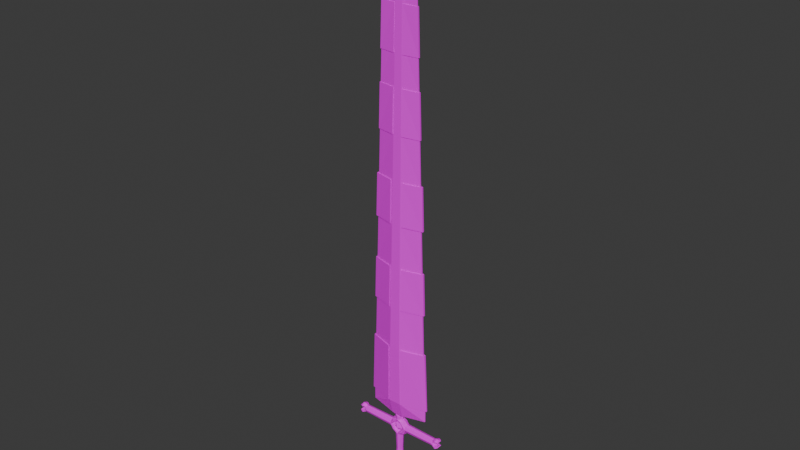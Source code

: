 # Source: GrinoAwakened.blend  (saved by Blender 5.0.119; exported with 4.5.12 LTS)
import bpy
from mathutils import Matrix  # noqa: F401  (used for matrix-valued properties, if any)

bpy.ops.wm.read_factory_settings(use_empty=True)
scene = bpy.context.scene
scene.name = 'Scene'

# ---- collections
col_collection = bpy.data.collections.new('Collection'); scene.collection.children.link(col_collection)
col_sword = bpy.data.collections.new('Sword'); scene.collection.children.link(col_sword)

# ---- images (referenced by path relative to the original .blend; pixels are not part of the script)
import os
ASSET_DIR = os.environ.get("B2B_ASSET_DIR", "")  # directory of the original .blend (textures are referenced by path, not embedded)
HERE = os.path.dirname(os.path.abspath(__file__))  # packed textures are extracted next to this script under _unpacked/

def load_image(name, relpath, width, height, colorspace="sRGB"):
    """Load a texture the original file referenced (path relative to the .blend, or extracted next to this script)."""
    p = next((c for c in (os.path.join(HERE, relpath), os.path.join(ASSET_DIR, relpath)) if relpath and os.path.exists(c)), "")
    if p:
        img = bpy.data.images.load(p, check_existing=True)
        img.name = name
    else:  # same state as the original file: an image datablock whose file is absent (Cycles renders it pink)
        img = bpy.data.images.new(name, width, height)
        img.source = "FILE"
        img.filepath = "//" + (relpath or name)
    img.colorspace_settings.name = colorspace
    return img
img_grinoawakenedtexture = load_image('GrinoAwakenedTexture', 'GrinoAwakenedTexture.png', 1024, 1024, 'sRGB')

# ---- materials (node trees are filled in below, after node groups)
mat_material = bpy.data.materials.new('Material')

# ---- material node trees
mat_material.use_nodes = True; mat_material.node_tree.nodes.clear()
_N = mat_material.node_tree.nodes; _L = mat_material.node_tree.links
n0 = _N.new('ShaderNodeBsdfPrincipled'); n0.name = 'Principled BSDF'; n0.location = (-200, 100)
n1 = _N.new('ShaderNodeOutputMaterial'); n1.name = 'Material Output'; n1.location = (200, 100)
n2 = _N.new('ShaderNodeTexImage'); n2.name = 'Image Texture'; n2.location = (-490, 71)
n2.image = img_grinoawakenedtexture
_L.new(n0.outputs[0], n1.inputs[0])
_L.new(n2.outputs[0], n0.inputs[0])
n1.is_active_output = True

# ---- world
world_world = bpy.data.worlds.new('World'); scene.world = world_world
world_world.use_nodes = True; world_world.node_tree.nodes.clear()
_N = world_world.node_tree.nodes; _L = world_world.node_tree.links
n0 = _N.new('ShaderNodeOutputWorld'); n0.name = 'World Output'; n0.location = (300, 300)
n1 = _N.new('ShaderNodeBackground'); n1.name = 'Background'; n1.location = (10, 300)
n1.inputs[0].default_value = (0.05088, 0.05088, 0.05088, 1.0)
_L.new(n1.outputs[0], n0.inputs[0])
n0.is_active_output = True
world_world.color = (0.05088, 0.05088, 0.05088)
world_world.use_sun_shadow = False
world_world.sun_shadow_jitter_overblur = 0.0

# ---- meshes
me_cylinder_002 = bpy.data.meshes.new('Cylinder.002')
me_cylinder_002.from_pydata([(0.0, 0.0103, 0.1421), (0.0, 0.0103, 0.1521), (0.0, -0.009703, 0.1421), (0.0, -0.009703, 0.1521), (-0.006817, -0.006774, 0.1421), (-0.006817, -0.006774, 0.1521), (-0.009746, 0.0002968, 0.1421), (-0.009746, 0.0002968, 0.1521), (-0.006817, 0.007368, 0.1421), (-0.006817, 0.007368, 0.1521), (0.0, 0.01149, -0.0483), (0.0, 0.0103, 0.1011), (0.0, -0.0109, -0.0483), (0.0, -0.009703, 0.1011), (-0.007661, -0.007618, -0.0483), (-0.006817, -0.006774, 0.1011), (-0.01094, 0.0002968, -0.0483), (-0.009746, 0.0002968, 0.1011), (-0.007661, 0.008212, -0.0483), (-0.006817, 0.007368, 0.1011), (-0.02075, 0.0103, 0.1221), (-0.09731, 0.009165, 0.1221), (-0.02075, 0.007368, 0.1292), (-0.09731, 0.006567, 0.1284), (-0.02075, 0.0002968, 0.1321), (-0.09731, 0.0002955, 0.131), (-0.02075, -0.006774, 0.1292), (-0.09731, -0.005976, 0.1284), (-0.02075, -0.009703, 0.1221), (-0.09731, -0.008574, 0.1221), (-0.02075, -0.006774, 0.115), (-0.09731, -0.005976, 0.1158), (-0.02075, 0.0002968, 0.1121), (-0.09731, 0.0002955, 0.1132), (-0.02075, 0.007368, 0.115), (-0.09731, 0.006567, 0.1158), (-0.01725, 0.0002968, 0.1391), (-0.01578, 0.007368, 0.1376), (-0.01225, 0.0103, 0.1341), (-0.01578, -0.006774, 0.1376), (-0.01225, -0.009703, 0.1341), (-0.01325, 0.0103, 0.1096), (-0.01678, 0.007368, 0.1061), (-0.01825, 0.0002968, 0.1046), (-0.01678, -0.006774, 0.1061), (-0.01325, -0.009703, 0.1096), (-0.0164, -0.008698, 0.122), (-0.01118, -0.009703, 0.1116), (-0.01118, 0.0103, 0.1116), (-0.0164, 0.009292, 0.122), (0.0, -0.008698, 0.1054), (0.0, 0.009292, 0.1054), (0.0, -0.008698, 0.1378), (0.0, 0.009292, 0.1378), (-0.01023, -0.009703, 0.132), (-0.01023, 0.0103, 0.132), (-0.01411, -0.01821, 0.1961), (-0.01411, 0.009984, 0.1581), (-0.01411, -0.009698, 0.1581), (-0.07408, 0.00105, 0.1653), (-0.07408, -0.0007641, 0.1653), (-0.07408, -0.0007641, 0.1961), (-0.07408, 0.00105, 0.1961), (0.0, -0.0109, -0.06374), (-0.0005953, -0.0005529, -0.06935), (-0.01094, 0.0002968, -0.06374), (-0.0005953, 0.001146, -0.06935), (0.0, 0.01149, -0.06374), (0.0, -0.006774, 0.1521), (0.0, -0.01821, 0.1961), (0.0, -0.009698, 0.1581), (0.0, 0.01916, 0.1961), (0.0, 0.007368, 0.1521), (0.0, 0.009984, 0.1581), (0.0, -0.0005529, -0.06935), (0.0, 0.001146, -0.06935), (-0.1001, 0.0002955, 0.131), (-0.1001, 0.006567, 0.1284), (-0.1001, -0.005976, 0.1284), (-0.1001, 0.0002955, 0.1132), (-0.1001, -0.005976, 0.1158), (-0.1001, 0.006567, 0.1158), (-0.1046, 0.0002955, 0.1336), (-0.1046, 0.008415, 0.1302), (-0.1046, -0.007825, 0.1302), (-0.1046, 0.0002955, 0.1106), (-0.1046, -0.007825, 0.114), (-0.1046, 0.008415, 0.114), (-0.1082, 0.0003861, 0.1345), (-0.1082, 0.009837, 0.1306), (-0.1082, -0.009156, 0.1315), (-0.1082, 0.0002955, 0.1092), (-0.1082, -0.009156, 0.1126), (-0.1082, 0.009747, 0.1132), (-0.1117, 0.0002955, 0.1341), (-0.1117, 0.008821, 0.1306), (-0.1117, -0.00823, 0.1306), (-0.1117, 0.0002955, 0.11), (-0.1117, -0.00823, 0.1135), (-0.1117, 0.008821, 0.1135), (-0.1136, 0.0002955, 0.1312), (-0.1155, 0.006736, 0.1285), (-0.1155, -0.006145, 0.1285), (-0.1136, 0.0002955, 0.113), (-0.1155, -0.006145, 0.1156), (-0.1155, 0.006736, 0.1156), (-0.09961, -0.007829, 0.1221), (-0.1017, -0.005976, 0.1175), (-0.09961, 0.00842, 0.1221), (-0.1017, 0.006567, 0.1175), (-0.1017, 0.006567, 0.1267), (-0.1017, -0.005976, 0.1267), (-0.1053, 0.008415, 0.1287), (-0.1053, -0.007825, 0.1287), (-0.1053, -0.007825, 0.1155), (-0.1053, 0.008415, 0.1155), (-0.1079, 0.009747, 0.1286), (-0.1079, -0.009156, 0.1286), (-0.1079, -0.009156, 0.1155), (-0.1079, 0.009747, 0.1155), (-0.1107, 0.008821, 0.1285), (-0.1107, -0.00823, 0.1285), (-0.1107, -0.00823, 0.1156), (-0.1107, 0.008821, 0.1156), (-0.1138, 0.006736, 0.1269), (-0.1138, -0.006145, 0.1269), (-0.1138, -0.006145, 0.1172), (-0.1138, 0.006736, 0.1172), (0.0, 0.008673, -0.005676), (0.0, 0.0103, 0.02584), (0.0, 0.008673, 0.05735), (0.0, -0.008079, 0.05735), (0.0, -0.009703, 0.02584), (0.0, -0.008079, -0.005676), (-0.005668, -0.005626, 0.05735), (-0.006817, -0.006774, 0.02584), (-0.005668, -0.005626, -0.005676), (-0.008121, 0.0002968, 0.05735), (-0.009746, 0.0002968, 0.02584), (-0.008121, 0.0002968, -0.005676), (-0.005668, 0.006219, 0.05735), (-0.006817, 0.007368, 0.02584), (-0.005668, 0.006219, -0.005676), (0.0, -0.01887, 0.3436), (0.0, 0.01844, 0.3436), (-0.03465, 0.00105, 1.297), (-0.03465, -0.0007641, 1.297), (-0.006817, 0.0004831, 1.348), (0.0, 0.0004831, 1.355), (0.0, -0.001452, 1.255), (0.0, -0.003387, 1.153), (0.0, -0.005322, 1.052), (0.0, -0.007257, 0.9509), (0.0, -0.009192, 0.8496), (0.0, -0.01113, 0.7484), (0.0, -0.01306, 0.6472), (0.0, -0.015, 0.546), (0.0, -0.01693, 0.4448), (-0.01229, -0.01693, 0.4448), (-0.01168, -0.015, 0.546), (-0.01107, -0.01306, 0.6472), (-0.01047, -0.01113, 0.7484), (-0.009858, -0.009192, 0.8496), (-0.007425, -0.001452, 1.255), (-0.03949, -0.0009126, 1.255), (-0.04264, -0.001061, 1.153), (-0.04894, -0.001358, 0.9509), (-0.06153, -0.001952, 0.546), (-0.06468, -0.002101, 0.4448), (0.0, 0.01685, 0.4448), (0.0, 0.01526, 0.546), (0.0, 0.01367, 0.6472), (0.0, 0.01208, 0.7484), (0.0, 0.01049, 0.8496), (0.0, 0.008899, 0.9509), (0.0, 0.007308, 1.052), (0.0, 0.005718, 1.153), (0.0, 0.004127, 1.255), (-0.01229, 0.01685, 0.4448), (-0.01107, 0.01367, 0.6472), (-0.01047, 0.01208, 0.7484), (-0.009249, 0.008899, 0.9509), (-0.008641, 0.007308, 1.052), (-0.007425, 0.004127, 1.255), (-0.06468, 0.001117, 0.4448), (-0.06153, 0.00111, 0.546), (-0.05838, 0.001102, 0.6472), (-0.05523, 0.001095, 0.7484), (-0.04894, 0.00108, 0.9509), (-0.04579, 0.001072, 1.052), (-0.04264, 0.001065, 1.153), (-0.03949, 0.001057, 1.255), (-0.009249, -0.007257, 0.9509), (-0.0129, -0.01887, 0.3436), (-0.05838, -0.001804, 0.6472), (-0.05209, -0.001507, 0.8496), (-0.05209, 0.001087, 0.8496), (-0.009858, 0.01049, 0.8496), (-0.05523, -0.001655, 0.7484), (-0.04579, -0.00121, 1.052), (-0.008033, -0.003387, 1.153), (-0.008641, -0.005322, 1.052), (-0.01168, 0.01526, 0.546), (-0.008033, 0.005718, 1.153), (-0.06783, -0.00225, 0.3436), (-0.0129, 0.01844, 0.3436), (-0.06783, 0.001125, 0.3436), (-0.01411, 0.01916, 0.1961), (-0.00685, 0.0003781, 1.348), (0.0, 0.002579, 1.355), (-0.006833, 0.002579, 1.348), (-0.03482, 0.00105, 1.297), (0.0, 0.0003781, 1.355), (-0.03482, -0.0007721, 1.297), (0.006817, -0.006774, 0.1421), (0.006817, -0.006774, 0.1521), (0.009746, 0.0002968, 0.1421), (0.009746, 0.0002968, 0.1521), (0.006817, 0.007368, 0.1421), (0.006817, 0.007368, 0.1521), (0.007661, -0.007618, -0.0483), (0.006817, -0.006774, 0.1011), (0.01094, 0.0002968, -0.0483), (0.009746, 0.0002968, 0.1011), (0.007661, 0.008212, -0.0483), (0.006817, 0.007368, 0.1011), (0.02075, 0.0103, 0.1221), (0.09731, 0.009165, 0.1221), (0.02075, 0.007368, 0.1292), (0.09731, 0.006567, 0.1284), (0.02075, 0.0002968, 0.1321), (0.09731, 0.0002955, 0.131), (0.02075, -0.006774, 0.1292), (0.09731, -0.005976, 0.1284), (0.02075, -0.009703, 0.1221), (0.09731, -0.008574, 0.1221), (0.02075, -0.006774, 0.115), (0.09731, -0.005976, 0.1158), (0.02075, 0.0002968, 0.1121), (0.09731, 0.0002955, 0.1132), (0.02075, 0.007368, 0.115), (0.09731, 0.006567, 0.1158), (0.01725, 0.0002968, 0.1391), (0.01578, 0.007368, 0.1376), (0.01225, 0.0103, 0.1341), (0.01578, -0.006774, 0.1376), (0.01225, -0.009703, 0.1341), (0.01325, 0.0103, 0.1096), (0.01678, 0.007368, 0.1061), (0.01825, 0.0002968, 0.1046), (0.01678, -0.006774, 0.1061), (0.01325, -0.009703, 0.1096), (0.0164, -0.008698, 0.122), (0.01118, -0.009703, 0.1116), (0.01118, 0.0103, 0.1116), (0.0164, 0.009292, 0.122), (0.01023, -0.009703, 0.132), (0.01023, 0.0103, 0.132), (0.01411, -0.01821, 0.1961), (0.01411, 0.009984, 0.1581), (0.01411, -0.009698, 0.1581), (0.07408, 0.00105, 0.1653), (0.07408, -0.0007641, 0.1653), (0.07408, -0.0007641, 0.1961), (0.07408, 0.00105, 0.1961), (0.0005953, -0.0005529, -0.06935), (0.01094, 0.0002968, -0.06374), (0.0005953, 0.001146, -0.06935), (0.1001, 0.0002955, 0.131), (0.1001, 0.006567, 0.1284), (0.1001, -0.005976, 0.1284), (0.1001, 0.0002955, 0.1132), (0.1001, -0.005976, 0.1158), (0.1001, 0.006567, 0.1158), (0.1046, 0.0002955, 0.1336), (0.1046, 0.008415, 0.1302), (0.1046, -0.007825, 0.1302), (0.1046, 0.0002955, 0.1106), (0.1046, -0.007825, 0.114), (0.1046, 0.008415, 0.114), (0.1082, 0.0003861, 0.1345), (0.1082, 0.009837, 0.1306), (0.1082, -0.009156, 0.1315), (0.1082, 0.0002955, 0.1092), (0.1082, -0.009156, 0.1126), (0.1082, 0.009747, 0.1132), (0.1117, 0.0002955, 0.1341), (0.1117, 0.008821, 0.1306), (0.1117, -0.00823, 0.1306), (0.1117, 0.0002955, 0.11), (0.1117, -0.00823, 0.1135), (0.1117, 0.008821, 0.1135), (0.1136, 0.0002955, 0.1312), (0.1155, 0.006736, 0.1285), (0.1155, -0.006145, 0.1285), (0.1136, 0.0002955, 0.113), (0.1155, -0.006145, 0.1156), (0.1155, 0.006736, 0.1156), (0.09961, -0.007829, 0.1221), (0.1017, -0.005976, 0.1175), (0.09961, 0.00842, 0.1221), (0.1017, 0.006567, 0.1175), (0.1017, 0.006567, 0.1267), (0.1017, -0.005976, 0.1267), (0.1053, 0.008415, 0.1287), (0.1053, -0.007825, 0.1287), (0.1053, -0.007825, 0.1155), (0.1053, 0.008415, 0.1155), (0.1079, 0.009747, 0.1286), (0.1079, -0.009156, 0.1286), (0.1079, -0.009156, 0.1155), (0.1079, 0.009747, 0.1155), (0.1107, 0.008821, 0.1285), (0.1107, -0.00823, 0.1285), (0.1107, -0.00823, 0.1156), (0.1107, 0.008821, 0.1156), (0.1138, 0.006736, 0.1269), (0.1138, -0.006145, 0.1269), (0.1138, -0.006145, 0.1172), (0.1138, 0.006736, 0.1172), (0.005668, -0.005626, 0.05735), (0.006817, -0.006774, 0.02584), (0.005668, -0.005626, -0.005676), (0.008121, 0.0002968, 0.05735), (0.009746, 0.0002968, 0.02584), (0.008121, 0.0002968, -0.005676), (0.005668, 0.006219, 0.05735), (0.006817, 0.007368, 0.02584), (0.005668, 0.006219, -0.005676), (0.03465, 0.00105, 1.297), (0.03465, -0.0007641, 1.297), (0.006817, 0.0004831, 1.348), (0.01229, -0.01693, 0.4448), (0.01168, -0.015, 0.546), (0.01107, -0.01306, 0.6472), (0.01047, -0.01113, 0.7484), (0.009858, -0.009192, 0.8496), (0.007425, -0.001452, 1.255), (0.03949, -0.0009126, 1.255), (0.04264, -0.001061, 1.153), (0.04894, -0.001358, 0.9509), (0.06153, -0.001952, 0.546), (0.06468, -0.002101, 0.4448), (0.01229, 0.01685, 0.4448), (0.01107, 0.01367, 0.6472), (0.01047, 0.01208, 0.7484), (0.009249, 0.008899, 0.9509), (0.008641, 0.007308, 1.052), (0.007425, 0.004127, 1.255), (0.06468, 0.001117, 0.4448), (0.06153, 0.00111, 0.546), (0.05838, 0.001102, 0.6472), (0.05523, 0.001095, 0.7484), (0.04894, 0.00108, 0.9509), (0.04579, 0.001072, 1.052), (0.04264, 0.001065, 1.153), (0.03949, 0.001057, 1.255), (0.009249, -0.007257, 0.9509), (0.0129, -0.01887, 0.3436), (0.05838, -0.001804, 0.6472), (0.05209, -0.001507, 0.8496), (0.05209, 0.001087, 0.8496), (0.009858, 0.01049, 0.8496), (0.05523, -0.001655, 0.7484), (0.04579, -0.00121, 1.052), (0.008033, -0.003387, 1.153), (0.008641, -0.005322, 1.052), (0.01168, 0.01526, 0.546), (0.008033, 0.005718, 1.153), (0.06783, -0.00225, 0.3436), (0.0129, 0.01844, 0.3436), (0.06783, 0.001125, 0.3436), (0.01411, 0.01916, 0.1961), (0.00685, 0.0003781, 1.348), (0.006833, 0.002579, 1.348), (0.03482, 0.00105, 1.297), (0.03482, -0.0007721, 1.297)], [], [(2, 3, 5, 4), (4, 5, 7, 6), (6, 7, 9, 8), (8, 9, 1, 0), (131, 13, 15, 134), (134, 15, 17, 137), (137, 17, 19, 140), (140, 19, 11, 130), (20, 21, 23, 22), (22, 23, 25, 24), (24, 25, 27, 26), (26, 27, 29, 28), (28, 29, 31, 30), (30, 31, 33, 32), (32, 33, 35, 34), (34, 35, 21, 20), (37, 36, 6, 8), (38, 37, 8, 0), (41, 11, 19, 42), (42, 19, 17, 43), (44, 30, 32, 43), (45, 28, 30, 44), (39, 36, 24, 26), (40, 39, 26, 28), (2, 4, 39, 40), (4, 6, 36, 39), (20, 22, 37, 38), (22, 24, 36, 37), (13, 45, 44, 15), (15, 44, 43, 17), (34, 42, 43, 32), (20, 41, 42, 34), (46, 47, 48, 49), (45, 47, 46, 28), (20, 49, 48, 41), (9, 72, 1), (47, 50, 51, 48), (13, 50, 47, 45), (41, 48, 51, 11), (52, 54, 55, 53), (40, 54, 52, 2), (7, 5, 9), (0, 53, 55, 38), (54, 46, 49, 55), (28, 46, 54, 40), (38, 55, 49, 20), (73, 57, 207, 71), (9, 5, 58, 57), (72, 9, 57, 73), (59, 60, 61, 62), (58, 60, 59, 57), (56, 61, 60, 58), (57, 59, 62, 207), (208, 212, 148, 147), (213, 208, 147, 146), (16, 18, 66, 65), (14, 16, 65, 64), (18, 10, 67, 66), (12, 14, 64, 63), (64, 65, 66), (5, 68, 70, 58), (58, 70, 69, 56), (3, 68, 5), (64, 66, 75, 74), (64, 74, 63), (67, 75, 66), (31, 29, 80), (25, 23, 77, 76), (27, 78, 29), (81, 79, 85, 87), (104, 98, 122, 126), (27, 25, 76, 78), (33, 31, 80, 79), (35, 81, 21), (35, 33, 79, 81), (86, 80, 107, 114), (78, 76, 82, 84), (98, 92, 118, 122), (79, 80, 86, 85), (76, 77, 83, 82), (91, 93, 87, 85), (101, 95, 120, 124), (81, 87, 115, 109), (93, 119, 115, 87), (91, 92, 98, 97), (95, 89, 116, 120), (96, 94, 100, 102), (99, 97, 103, 105), (88, 89, 95, 94), (118, 92, 86, 114), (93, 91, 97, 99), (90, 88, 94, 96), (100, 101, 102), (103, 104, 105), (96, 102, 125, 121), (97, 98, 104, 103), (94, 95, 101, 100), (90, 96, 121, 117), (21, 77, 23), (107, 109, 115, 114), (117, 116, 112, 113), (110, 111, 113, 112), (88, 90, 84, 82), (90, 117, 113, 84), (116, 117, 121, 120), (116, 89, 83, 112), (118, 119, 123, 122), (120, 121, 125, 124), (122, 123, 127, 126), (110, 108, 106, 111), (107, 106, 108, 109), (102, 101, 124, 125), (89, 88, 82, 83), (29, 78, 111, 106), (80, 29, 106, 107), (119, 118, 114, 115), (105, 104, 126, 127), (92, 91, 85, 86), (77, 21, 108, 110), (21, 81, 109, 108), (93, 99, 123, 119), (78, 84, 113, 111), (99, 105, 127, 123), (83, 77, 110, 112), (18, 142, 128, 10), (142, 141, 129, 128), (141, 140, 130, 129), (16, 139, 142, 18), (139, 138, 141, 142), (138, 137, 140, 141), (14, 136, 139, 16), (136, 135, 138, 139), (135, 134, 137, 138), (12, 133, 136, 14), (133, 132, 135, 136), (132, 131, 134, 135), (71, 207, 205, 144), (56, 69, 143, 193), (209, 210, 147, 148), (145, 146, 147, 210), (210, 211, 145), (211, 213, 146, 145), (206, 204, 168, 184), (185, 167, 194, 186), (187, 198, 195, 196), (188, 166, 199, 189), (190, 165, 164, 191), (205, 206, 184, 178), (202, 185, 186, 179), (180, 187, 196, 197), (181, 188, 189, 182), (203, 190, 191, 183), (144, 205, 178, 169), (169, 178, 202, 170), (170, 202, 179, 171), (171, 179, 180, 172), (172, 180, 197, 173), (173, 197, 181, 174), (174, 181, 182, 175), (175, 182, 203, 176), (176, 203, 183, 177), (204, 193, 158, 168), (167, 159, 160, 194), (198, 161, 162, 195), (166, 192, 201, 199), (165, 200, 163, 164), (193, 143, 157, 158), (158, 157, 156, 159), (159, 156, 155, 160), (160, 155, 154, 161), (161, 154, 153, 162), (162, 153, 152, 192), (192, 152, 151, 201), (201, 151, 150, 200), (200, 150, 149, 163), (178, 184, 185, 202), (184, 168, 167, 185), (168, 158, 159, 167), (62, 206, 205, 207), (61, 204, 206, 62), (61, 56, 193, 204), (179, 186, 187, 180), (186, 194, 198, 187), (194, 160, 161, 198), (197, 196, 188, 181), (196, 195, 166, 188), (195, 162, 192, 166), (182, 189, 190, 203), (189, 199, 165, 190), (199, 201, 200, 165), (191, 164, 213, 211), (183, 191, 211, 210), (177, 183, 210, 209), (164, 163, 208, 213), (163, 149, 212, 208), (2, 214, 215, 3), (214, 216, 217, 215), (216, 218, 219, 217), (218, 0, 1, 219), (131, 320, 221, 13), (320, 323, 223, 221), (323, 326, 225, 223), (326, 130, 11, 225), (226, 228, 229, 227), (228, 230, 231, 229), (230, 232, 233, 231), (232, 234, 235, 233), (234, 236, 237, 235), (236, 238, 239, 237), (238, 240, 241, 239), (240, 226, 227, 241), (243, 218, 216, 242), (244, 0, 218, 243), (247, 248, 225, 11), (248, 249, 223, 225), (250, 249, 238, 236), (251, 250, 236, 234), (245, 232, 230, 242), (246, 234, 232, 245), (2, 246, 245, 214), (214, 245, 242, 216), (226, 244, 243, 228), (228, 243, 242, 230), (13, 221, 250, 251), (221, 223, 249, 250), (240, 238, 249, 248), (226, 240, 248, 247), (252, 255, 254, 253), (251, 234, 252, 253), (226, 247, 254, 255), (219, 1, 72), (253, 254, 51, 50), (13, 251, 253, 50), (247, 11, 51, 254), (52, 53, 257, 256), (246, 2, 52, 256), (217, 219, 215), (0, 244, 257, 53), (256, 257, 255, 252), (234, 246, 256, 252), (244, 226, 255, 257), (73, 71, 372, 259), (219, 259, 260, 215), (72, 73, 259, 219), (261, 264, 263, 262), (260, 259, 261, 262), (258, 260, 262, 263), (259, 372, 264, 261), (373, 331, 148, 212), (376, 330, 331, 373), (222, 266, 267, 224), (220, 265, 266, 222), (224, 267, 67, 10), (12, 63, 265, 220), (265, 267, 266), (215, 260, 70, 68), (260, 258, 69, 70), (3, 215, 68), (265, 74, 75, 267), (265, 63, 74), (67, 267, 75), (237, 272, 235), (231, 268, 269, 229), (233, 235, 270), (273, 279, 277, 271), (296, 318, 314, 290), (233, 270, 268, 231), (239, 271, 272, 237), (241, 227, 273), (241, 273, 271, 239), (278, 306, 299, 272), (270, 276, 274, 268), (290, 314, 310, 284), (271, 277, 278, 272), (268, 274, 275, 269), (283, 277, 279, 285), (293, 316, 312, 287), (273, 301, 307, 279), (285, 279, 307, 311), (283, 289, 290, 284), (287, 312, 308, 281), (288, 294, 292, 286), (291, 297, 295, 289), (280, 286, 287, 281), (310, 306, 278, 284), (285, 291, 289, 283), (282, 288, 286, 280), (292, 294, 293), (295, 297, 296), (288, 313, 317, 294), (289, 295, 296, 290), (286, 292, 293, 287), (282, 309, 313, 288), (227, 229, 269), (299, 306, 307, 301), (309, 305, 304, 308), (302, 304, 305, 303), (280, 274, 276, 282), (282, 276, 305, 309), (308, 312, 313, 309), (308, 304, 275, 281), (310, 314, 315, 311), (312, 316, 317, 313), (314, 318, 319, 315), (302, 303, 298, 300), (299, 301, 300, 298), (294, 317, 316, 293), (281, 275, 274, 280), (235, 298, 303, 270), (272, 299, 298, 235), (311, 307, 306, 310), (297, 319, 318, 296), (284, 278, 277, 283), (269, 302, 300, 227), (227, 300, 301, 273), (285, 311, 315, 291), (270, 303, 305, 276), (291, 315, 319, 297), (275, 304, 302, 269), (224, 10, 128, 328), (328, 128, 129, 327), (327, 129, 130, 326), (222, 224, 328, 325), (325, 328, 327, 324), (324, 327, 326, 323), (220, 222, 325, 322), (322, 325, 324, 321), (321, 324, 323, 320), (12, 220, 322, 133), (133, 322, 321, 132), (132, 321, 320, 131), (71, 144, 370, 372), (258, 358, 143, 69), (209, 148, 331, 374), (329, 374, 331, 330), (374, 329, 375), (375, 329, 330, 376), (371, 349, 342, 369), (350, 351, 359, 341), (352, 361, 360, 363), (353, 354, 364, 340), (355, 356, 338, 339), (370, 343, 349, 371), (367, 344, 351, 350), (345, 362, 361, 352), (346, 347, 354, 353), (368, 348, 356, 355), (144, 169, 343, 370), (169, 170, 367, 343), (170, 171, 344, 367), (171, 172, 345, 344), (172, 173, 362, 345), (173, 174, 346, 362), (174, 175, 347, 346), (175, 176, 368, 347), (176, 177, 348, 368), (369, 342, 332, 358), (341, 359, 334, 333), (363, 360, 336, 335), (340, 364, 366, 357), (339, 338, 337, 365), (358, 332, 157, 143), (332, 333, 156, 157), (333, 334, 155, 156), (334, 335, 154, 155), (335, 336, 153, 154), (336, 357, 152, 153), (357, 366, 151, 152), (366, 365, 150, 151), (365, 337, 149, 150), (343, 367, 350, 349), (349, 350, 341, 342), (342, 341, 333, 332), (264, 372, 370, 371), (263, 264, 371, 369), (263, 369, 358, 258), (344, 345, 352, 351), (351, 352, 363, 359), (359, 363, 335, 334), (362, 346, 353, 361), (361, 353, 340, 360), (360, 340, 357, 336), (347, 368, 355, 354), (354, 355, 339, 364), (364, 339, 365, 366), (356, 375, 376, 338), (348, 374, 375, 356), (177, 209, 374, 348), (338, 376, 373, 337), (337, 373, 212, 149)])
_uv = me_cylinder_002.uv_layers.new(name='UVMap')
_uv.uv.foreach_set('vector', [0.4483, 0.04326, 0.442, 0.03632, 0.4485, 0.03323, 0.4548, 0.04018, 0.3747, 0.7222, 0.3634, 0.7222, 0.3636, 0.7164, 0.375, 0.7164, 0.375, 0.7164, 0.3636, 0.7164, 0.3634, 0.7105, 0.3747, 0.7105, 0.4416, 0.2282, 0.4353, 0.2213, 0.4421, 0.218, 0.4483, 0.225, 0.5014, 0.1021, 0.474, 0.07173, 0.4805, 0.06864, 0.5068, 0.09954, 0.3971, 0.6154, 0.3958, 0.5792, 0.4039, 0.5794, 0.4039, 0.6155, 0.4039, 0.6155, 0.4039, 0.5794, 0.4119, 0.5792, 0.4106, 0.6154, 0.4954, 0.2867, 0.4671, 0.2568, 0.4739, 0.2535, 0.501, 0.284, 0.4411, 0.2483, 0.3683, 0.2829, 0.3641, 0.2786, 0.4364, 0.2435, 0.9134, 0.6913, 0.9143, 0.6277, 0.9215, 0.6277, 0.9215, 0.6913, 0.9215, 0.6913, 0.9215, 0.6277, 0.9286, 0.6277, 0.9295, 0.6913, 0.4761, 0.04279, 0.5496, 0.008388, 0.5535, 0.01272, 0.4806, 0.04768, 0.4806, 0.04768, 0.5535, 0.01272, 0.5574, 0.0171, 0.485, 0.05261, 0.7893, 0.6157, 0.7883, 0.6785, 0.7812, 0.6788, 0.7812, 0.6161, 0.7812, 0.6161, 0.7812, 0.6788, 0.774, 0.6785, 0.7731, 0.6157, 0.4452, 0.2534, 0.3719, 0.2874, 0.3683, 0.2829, 0.4411, 0.2483, 0.8378, 0.721, 0.8361, 0.7151, 0.8447, 0.7151, 0.848, 0.721, 0.4417, 0.2361, 0.4358, 0.2354, 0.4416, 0.2282, 0.4483, 0.225, 0.456, 0.2536, 0.4739, 0.2535, 0.4671, 0.2568, 0.4546, 0.2578, 0.8783, 0.7092, 0.8887, 0.7092, 0.8854, 0.7151, 0.8764, 0.7151, 0.9767, 0.7213, 0.9668, 0.7213, 0.9702, 0.7155, 0.9785, 0.7155, 0.4813, 0.05978, 0.4806, 0.04768, 0.485, 0.05261, 0.4868, 0.06065, 0.6443, 0.7257, 0.6427, 0.7198, 0.651, 0.7198, 0.6543, 0.7257, 0.465, 0.04323, 0.4661, 0.03918, 0.4761, 0.04279, 0.4806, 0.04768, 0.4483, 0.04326, 0.4548, 0.04018, 0.4661, 0.03918, 0.465, 0.04323, 0.848, 0.7092, 0.8447, 0.7151, 0.8361, 0.7151, 0.8378, 0.7092, 0.4411, 0.2483, 0.4364, 0.2435, 0.4358, 0.2354, 0.4417, 0.2361, 0.6543, 0.714, 0.651, 0.7198, 0.6427, 0.7198, 0.6443, 0.714, 0.474, 0.07173, 0.4813, 0.05978, 0.4868, 0.06065, 0.4805, 0.06864, 0.8887, 0.721, 0.8783, 0.721, 0.8764, 0.7151, 0.8854, 0.7151, 0.9668, 0.7096, 0.9767, 0.7096, 0.9785, 0.7155, 0.9702, 0.7155, 0.4411, 0.2483, 0.456, 0.2536, 0.4546, 0.2578, 0.4452, 0.2534, 0.6478, 0.7015, 0.649, 0.7104, 0.6262, 0.7104, 0.6273, 0.7015, 0.4813, 0.05978, 0.4781, 0.05932, 0.4765, 0.04975, 0.4806, 0.04768, 0.4411, 0.2483, 0.4452, 0.2464, 0.4567, 0.2512, 0.456, 0.2536, 0.771, 0.706, 0.771, 0.7003, 0.7744, 0.7003, 0.9531, 0.2603, 0.9542, 0.251, 0.9747, 0.251, 0.9759, 0.2603, 0.474, 0.07173, 0.4713, 0.06872, 0.4781, 0.05932, 0.4813, 0.05978, 0.456, 0.2536, 0.4567, 0.2512, 0.4711, 0.2506, 0.4739, 0.2535, 0.985, 0.377, 0.9861, 0.3861, 0.9633, 0.3861, 0.9644, 0.377, 0.465, 0.04323, 0.4644, 0.04561, 0.451, 0.04625, 0.4483, 0.04326, 0.3844, 0.6881, 0.3878, 0.6823, 0.3878, 0.694, 0.4483, 0.225, 0.4509, 0.228, 0.4449, 0.2367, 0.4417, 0.2361, 0.649, 0.6936, 0.6478, 0.7015, 0.6273, 0.7015, 0.6262, 0.6936, 0.4806, 0.04768, 0.4765, 0.04975, 0.4644, 0.04561, 0.465, 0.04323, 0.4417, 0.2361, 0.4449, 0.2367, 0.4452, 0.2464, 0.4411, 0.2483, 0.259, 0.9949, 0.243, 0.9949, 0.2441, 0.9632, 0.2601, 0.9632, 0.9549, 0.1778, 0.9709, 0.176, 0.9752, 0.1808, 0.9531, 0.1833, 0.2586, 0.9999, 0.2509, 0.9999, 0.243, 0.9949, 0.259, 0.9949, 0.73, 0.9401, 0.7279, 0.9401, 0.7279, 0.9146, 0.73, 0.9146, 0.9752, 0.1808, 0.9752, 0.2297, 0.9732, 0.2299, 0.9531, 0.1833, 0.1008, 0.9634, 0.1689, 0.9635, 0.1689, 0.989, 0.1007, 0.995, 0.243, 0.9949, 0.1739, 0.9889, 0.1739, 0.9633, 0.2441, 0.9632, 0.6615, 0.6682, 0.6613, 0.6617, 0.6614, 0.6617, 0.6616, 0.6682, 0.9933, 0.04854, 0.9933, 1.855e-05, 0.9933, 1.028e-08, 0.9935, 0.04847, 0.7155, 0.6995, 0.7201, 0.7004, 0.7201, 0.7187, 0.7106, 0.7118, 0.7051, 0.2713, 0.7085, 0.2705, 0.7142, 0.2827, 0.7051, 0.2898, 0.3861, 0.7082, 0.3894, 0.7068, 0.3951, 0.7189, 0.3861, 0.7262, 0.5334, 0.6669, 0.5367, 0.6683, 0.5367, 0.6863, 0.5277, 0.679, 0.4807, 0.7135, 0.4877, 0.7194, 0.4793, 0.7145, 0.09233, 1.0, 0.08456, 1.0, 0.0846, 0.995, 0.1007, 0.995, 0.1007, 0.995, 0.0846, 0.995, 0.08473, 0.9634, 0.1008, 0.9634, 0.531, 0.6955, 0.5277, 0.6955, 0.5277, 0.6899, 0.4807, 0.7135, 0.4793, 0.7145, 0.4788, 0.7142, 0.4802, 0.7132, 0.4807, 0.7135, 0.4802, 0.7132, 0.4877, 0.7065, 0.4699, 0.7199, 0.4788, 0.7142, 0.4793, 0.7145, 0.5574, 0.0171, 0.5535, 0.01272, 0.56, 0.01585, 0.9215, 0.6277, 0.9143, 0.6277, 0.9143, 0.6254, 0.9215, 0.6254, 0.5496, 0.008388, 0.5522, 0.007137, 0.5535, 0.01272, 0.774, 0.6807, 0.7812, 0.6811, 0.7812, 0.6851, 0.7719, 0.6847, 0.5749, 0.008944, 0.5726, 0.01211, 0.5703, 0.01113, 0.5723, 0.008624, 0.9286, 0.6277, 0.9215, 0.6277, 0.9215, 0.6254, 0.9286, 0.6254, 0.7812, 0.6788, 0.7883, 0.6785, 0.7883, 0.6807, 0.7812, 0.6811, 0.3719, 0.2874, 0.3693, 0.2886, 0.3683, 0.2829, 0.774, 0.6785, 0.7812, 0.6788, 0.7812, 0.6811, 0.774, 0.6807, 0.5655, 0.01504, 0.56, 0.01585, 0.5605, 0.01397, 0.5653, 0.01362, 0.9286, 0.6254, 0.9215, 0.6254, 0.9215, 0.6216, 0.9307, 0.6216, 0.5726, 0.01211, 0.5698, 0.01435, 0.5678, 0.01246, 0.5703, 0.01113, 0.7812, 0.6811, 0.7883, 0.6807, 0.7904, 0.6847, 0.7812, 0.6851, 0.9215, 0.6254, 0.9143, 0.6254, 0.9122, 0.6216, 0.9215, 0.6216, 0.7812, 0.6883, 0.7704, 0.6877, 0.7719, 0.6847, 0.7812, 0.6851, 0.3468, 0.2867, 0.3493, 0.2835, 0.3515, 0.2844, 0.3493, 0.2871, 0.3693, 0.2886, 0.3663, 0.2918, 0.3647, 0.2911, 0.3668, 0.2882, 0.3636, 0.2939, 0.3624, 0.2922, 0.3647, 0.2911, 0.3663, 0.2918, 0.7812, 0.6883, 0.7919, 0.6878, 0.7909, 0.6906, 0.7812, 0.691, 0.3493, 0.2835, 0.3527, 0.2818, 0.3542, 0.2831, 0.3515, 0.2844, 0.9951, 0.3835, 0.9911, 0.3764, 0.9946, 0.3764, 0.9978, 0.3817, 0.9283, 0.7153, 0.9323, 0.7224, 0.9291, 0.7224, 0.9262, 0.717, 0.9214, 0.6186, 0.9106, 0.6186, 0.9118, 0.6157, 0.9215, 0.6157, 0.5678, 0.01246, 0.5698, 0.01435, 0.5655, 0.01504, 0.5653, 0.01362, 0.7704, 0.6877, 0.7812, 0.6883, 0.7812, 0.691, 0.7714, 0.6906, 0.9323, 0.6186, 0.9214, 0.6186, 0.9215, 0.6157, 0.9312, 0.6157, 0.9946, 0.3764, 0.9978, 0.371, 0.9978, 0.3817, 0.9291, 0.7224, 0.9262, 0.7278, 0.9262, 0.717, 0.5619, 0.0002743, 0.5668, 4.545e-08, 0.5662, 0.001854, 0.5622, 0.002165, 0.9323, 0.7224, 0.9283, 0.7295, 0.9262, 0.7278, 0.9291, 0.7224, 0.9911, 0.3764, 0.9951, 0.3693, 0.9978, 0.371, 0.9946, 0.3764, 0.558, 0.001224, 0.5619, 0.0002743, 0.5622, 0.002165, 0.5595, 0.003356, 0.3683, 0.2829, 0.3615, 0.2799, 0.3641, 0.2786, 0.6828, 0.71, 0.6828, 0.7204, 0.6786, 0.7219, 0.6786, 0.7084, 0.501, 0.7241, 0.501, 0.7084, 0.5039, 0.7095, 0.5039, 0.723, 0.5077, 0.711, 0.5077, 0.7215, 0.5039, 0.723, 0.5039, 0.7095, 0.9214, 0.6186, 0.9323, 0.6186, 0.9307, 0.6216, 0.9215, 0.6216, 0.558, 0.001224, 0.5595, 0.003356, 0.557, 0.004515, 0.5554, 0.003766, 0.501, 0.7084, 0.501, 0.7241, 0.4978, 0.7233, 0.4978, 0.7092, 0.3542, 0.2831, 0.3527, 0.2818, 0.3562, 0.2805, 0.3565, 0.282, 0.6756, 0.7073, 0.6756, 0.723, 0.6725, 0.7223, 0.6725, 0.7081, 0.4978, 0.7092, 0.4978, 0.7233, 0.494, 0.7216, 0.494, 0.7109, 0.6725, 0.7081, 0.6725, 0.7223, 0.6689, 0.7205, 0.6689, 0.7098, 0.4478, 0.7101, 0.4529, 0.7086, 0.4529, 0.7221, 0.4478, 0.7206, 0.4583, 0.7206, 0.4529, 0.7221, 0.4529, 0.7086, 0.4583, 0.7101, 0.9978, 0.3817, 0.9978, 0.371, 0.9994, 0.371, 0.9994, 0.3817, 0.9106, 0.6186, 0.9214, 0.6186, 0.9215, 0.6216, 0.9122, 0.6216, 0.5535, 0.01272, 0.5522, 0.007137, 0.5547, 0.007546, 0.5557, 0.01168, 0.56, 0.01585, 0.5535, 0.01272, 0.5557, 0.01168, 0.5605, 0.01397, 0.6756, 0.723, 0.6756, 0.7073, 0.6786, 0.7084, 0.6786, 0.7219, 0.9262, 0.717, 0.9262, 0.7278, 0.9243, 0.7278, 0.9243, 0.717, 0.7919, 0.6878, 0.7812, 0.6883, 0.7812, 0.6851, 0.7904, 0.6847, 0.3615, 0.2799, 0.3683, 0.2829, 0.366, 0.2839, 0.361, 0.2817, 0.3683, 0.2829, 0.3693, 0.2886, 0.3668, 0.2882, 0.366, 0.2839, 0.3636, 0.2939, 0.3599, 0.2953, 0.3596, 0.2934, 0.3624, 0.2922, 0.5522, 0.007137, 0.5554, 0.003766, 0.557, 0.004515, 0.5547, 0.007546, 0.3599, 0.2953, 0.3548, 0.2957, 0.3554, 0.2939, 0.3596, 0.2934, 0.3562, 0.2805, 0.3615, 0.2799, 0.361, 0.2817, 0.3565, 0.282, 0.5596, 0.361, 0.5347, 0.3306, 0.5403, 0.3279, 0.5672, 0.3574, 0.5347, 0.3306, 0.5141, 0.3091, 0.5208, 0.3059, 0.5403, 0.3279, 0.5141, 0.3091, 0.4954, 0.2867, 0.501, 0.284, 0.5208, 0.3059, 0.4039, 0.7032, 0.4039, 0.6677, 0.4106, 0.6676, 0.4129, 0.703, 0.4039, 0.6677, 0.4039, 0.6417, 0.4119, 0.6415, 0.4106, 0.6676, 0.4039, 0.6417, 0.4039, 0.6155, 0.4106, 0.6154, 0.4119, 0.6415, 0.3948, 0.703, 0.3971, 0.6676, 0.4039, 0.6677, 0.4039, 0.7032, 0.3971, 0.6676, 0.3958, 0.6415, 0.4039, 0.6417, 0.4039, 0.6677, 0.3958, 0.6415, 0.3971, 0.6154, 0.4039, 0.6155, 0.4039, 0.6417, 0.5676, 0.1754, 0.5409, 0.1459, 0.5463, 0.1433, 0.5749, 0.172, 0.5409, 0.1459, 0.5211, 0.124, 0.5276, 0.1209, 0.5463, 0.1433, 0.5211, 0.124, 0.5014, 0.1021, 0.5068, 0.09954, 0.5276, 0.1209, 0.2601, 0.9632, 0.2441, 0.9632, 0.2454, 0.8406, 0.26, 0.8407, 0.1008, 0.9634, 0.08473, 0.9634, 0.08474, 0.8408, 0.09944, 0.8408, 0.6638, 0.6616, 0.664, 0.6682, 0.6616, 0.6682, 0.6614, 0.6617, 0.6634, 0.7124, 0.6613, 0.7125, 0.6616, 0.6682, 0.664, 0.6682, 0.6453, 0.4358, 0.6453, 0.4844, 0.6451, 0.4843, 0.6451, 0.4895, 0.6451, 0.488, 0.6453, 0.488, 0.6453, 0.4895, 0.73, 0.792, 0.7262, 0.792, 0.7264, 0.7079, 0.73, 0.7079, 0.73, 0.6238, 0.7265, 0.6238, 0.7267, 0.5397, 0.73, 0.5397, 0.73, 0.4557, 0.7269, 0.4557, 0.727, 0.3716, 0.73, 0.3716, 0.73, 0.2875, 0.7272, 0.2875, 0.7274, 0.2035, 0.73, 0.2035, 0.73, 0.1194, 0.7275, 0.1194, 0.7277, 0.03533, 0.73, 0.03533, 0.2454, 0.8406, 0.181, 0.8408, 0.1845, 0.7567, 0.2459, 0.7566, 0.2464, 0.6725, 0.1881, 0.6726, 0.1917, 0.5885, 0.2469, 0.5884, 0.2474, 0.5043, 0.1952, 0.5044, 0.1988, 0.4203, 0.2478, 0.4202, 0.2483, 0.3361, 0.2024, 0.3362, 0.2059, 0.2521, 0.2488, 0.252, 0.2493, 0.1679, 0.2095, 0.168, 0.2131, 0.08385, 0.2498, 0.08385, 0.26, 0.8407, 0.2454, 0.8406, 0.2459, 0.7566, 0.2598, 0.7566, 0.2598, 0.7566, 0.2459, 0.7566, 0.2464, 0.6725, 0.2596, 0.6725, 0.2596, 0.6725, 0.2464, 0.6725, 0.2469, 0.5884, 0.2594, 0.5884, 0.2594, 0.5884, 0.2469, 0.5884, 0.2474, 0.5043, 0.2592, 0.5043, 0.2592, 0.5043, 0.2474, 0.5043, 0.2478, 0.4202, 0.259, 0.4202, 0.259, 0.4202, 0.2478, 0.4202, 0.2483, 0.3361, 0.2588, 0.3361, 0.2588, 0.3361, 0.2483, 0.3361, 0.2488, 0.252, 0.2586, 0.252, 0.2586, 0.252, 0.2488, 0.252, 0.2493, 0.1679, 0.2584, 0.168, 0.2584, 0.168, 0.2493, 0.1679, 0.2498, 0.08385, 0.2582, 0.08386, 0.1618, 0.8409, 0.09944, 0.8408, 0.09872, 0.7567, 0.1582, 0.7568, 0.1546, 0.6727, 0.098, 0.6726, 0.09728, 0.5885, 0.151, 0.5885, 0.1475, 0.5044, 0.09655, 0.5044, 0.09583, 0.4203, 0.1439, 0.4203, 0.1403, 0.3362, 0.09511, 0.3362, 0.09439, 0.2521, 0.1367, 0.2521, 0.1331, 0.168, 0.09366, 0.168, 0.09294, 0.08388, 0.1295, 0.08388, 0.09944, 0.8408, 0.08474, 0.8408, 0.08471, 0.7567, 0.09872, 0.7567, 0.09872, 0.7567, 0.08471, 0.7567, 0.08468, 0.6726, 0.098, 0.6726, 0.098, 0.6726, 0.08468, 0.6726, 0.08465, 0.5885, 0.09728, 0.5885, 0.09728, 0.5885, 0.08465, 0.5885, 0.08462, 0.5044, 0.09655, 0.5044, 0.09655, 0.5044, 0.08462, 0.5044, 0.08459, 0.4203, 0.09583, 0.4203, 0.09583, 0.4203, 0.08459, 0.4203, 0.08456, 0.3362, 0.09511, 0.3362, 0.09511, 0.3362, 0.08456, 0.3362, 0.08453, 0.2521, 0.09439, 0.2521, 0.09439, 0.2521, 0.08453, 0.2521, 0.0845, 0.168, 0.09366, 0.168, 0.09366, 0.168, 0.0845, 0.168, 0.08448, 0.08388, 0.09294, 0.08388, 0.2459, 0.7566, 0.1845, 0.7567, 0.1881, 0.6726, 0.2464, 0.6725, 0.73, 0.7079, 0.7264, 0.7079, 0.7265, 0.6238, 0.73, 0.6238, 0.1582, 0.7568, 0.09872, 0.7567, 0.098, 0.6726, 0.1546, 0.6727, 0.1739, 0.9633, 0.181, 0.8408, 0.2454, 0.8406, 0.2441, 0.9632, 0.7279, 0.9146, 0.7262, 0.792, 0.73, 0.792, 0.73, 0.9146, 0.1689, 0.9635, 0.1008, 0.9634, 0.09944, 0.8408, 0.1618, 0.8409, 0.2469, 0.5884, 0.1917, 0.5885, 0.1952, 0.5044, 0.2474, 0.5043, 0.73, 0.5397, 0.7267, 0.5397, 0.7269, 0.4557, 0.73, 0.4557, 0.151, 0.5885, 0.09728, 0.5885, 0.09655, 0.5044, 0.1475, 0.5044, 0.2478, 0.4202, 0.1988, 0.4203, 0.2024, 0.3362, 0.2483, 0.3361, 0.73, 0.3716, 0.727, 0.3716, 0.7272, 0.2875, 0.73, 0.2875, 0.1439, 0.4203, 0.09583, 0.4203, 0.09511, 0.3362, 0.1403, 0.3362, 0.2488, 0.252, 0.2059, 0.2521, 0.2095, 0.168, 0.2493, 0.1679, 0.73, 0.2035, 0.7274, 0.2035, 0.7275, 0.1194, 0.73, 0.1194, 0.1367, 0.2521, 0.09439, 0.2521, 0.09366, 0.168, 0.1331, 0.168, 0.73, 0.03533, 0.7277, 0.03533, 0.7279, 1.14e-07, 0.7299, 1.14e-07, 0.2498, 0.08385, 0.2131, 0.08385, 0.2184, 0.04873, 0.2503, 0.006108, 0.2582, 0.08386, 0.2498, 0.08385, 0.2503, 0.006108, 0.258, 1.495e-08, 0.1295, 0.08388, 0.09294, 0.08388, 0.09226, 0.006117, 0.1242, 0.04875, 0.09294, 0.08388, 0.08448, 0.08388, 0.08445, 1.14e-07, 0.09226, 0.006117, 0.4483, 0.04326, 0.4418, 0.0464, 0.4355, 0.03946, 0.442, 0.03632, 0.6264, 0.7257, 0.6262, 0.7198, 0.6375, 0.7198, 0.6378, 0.7257, 0.6262, 0.7198, 0.6264, 0.714, 0.6378, 0.714, 0.6375, 0.7198, 0.4545, 0.2221, 0.4483, 0.225, 0.4421, 0.218, 0.4483, 0.2151, 0.5014, 0.1021, 0.496, 0.1047, 0.4675, 0.07487, 0.474, 0.07173, 0.5575, 0.6154, 0.5507, 0.6155, 0.5507, 0.5794, 0.5588, 0.5792, 0.5507, 0.6155, 0.5439, 0.6154, 0.5426, 0.5792, 0.5507, 0.5794, 0.5062, 0.2816, 0.501, 0.284, 0.4739, 0.2535, 0.4801, 0.2506, 0.4805, 0.2296, 0.4758, 0.2248, 0.5489, 0.1909, 0.5531, 0.1951, 0.7466, 0.6157, 0.7547, 0.6157, 0.7547, 0.6794, 0.7475, 0.6794, 0.7547, 0.6157, 0.7627, 0.6157, 0.7618, 0.6794, 0.7547, 0.6794, 0.4366, 0.06174, 0.4411, 0.06662, 0.3681, 0.1016, 0.3642, 0.09725, 0.4411, 0.06662, 0.4455, 0.07156, 0.372, 0.106, 0.3681, 0.1016, 0.645, 0.6896, 0.6369, 0.6899, 0.6369, 0.6269, 0.6441, 0.6266, 0.6369, 0.6899, 0.6288, 0.6896, 0.6298, 0.6266, 0.6369, 0.6269, 0.4846, 0.2346, 0.4805, 0.2296, 0.5531, 0.1951, 0.5567, 0.1996, 0.8295, 0.721, 0.8193, 0.721, 0.8226, 0.7151, 0.8312, 0.7151, 0.4649, 0.225, 0.4483, 0.225, 0.4545, 0.2221, 0.4658, 0.2212, 0.4812, 0.2416, 0.4864, 0.2427, 0.4801, 0.2506, 0.4739, 0.2535, 0.4415, 0.7086, 0.4428, 0.7145, 0.4326, 0.7145, 0.4294, 0.7086, 0.3486, 0.7222, 0.3468, 0.7164, 0.3551, 0.7164, 0.3584, 0.7222, 0.4561, 0.07188, 0.4549, 0.07597, 0.4455, 0.07156, 0.4411, 0.06662, 0.995, 0.2757, 0.9849, 0.2757, 0.9883, 0.2698, 0.9965, 0.2698, 0.4417, 0.05441, 0.4411, 0.06662, 0.4366, 0.06174, 0.436, 0.05359, 0.4483, 0.04326, 0.4417, 0.05441, 0.436, 0.05359, 0.4418, 0.0464, 0.8193, 0.7092, 0.8295, 0.7092, 0.8312, 0.7151, 0.8226, 0.7151, 0.4805, 0.2296, 0.4649, 0.225, 0.4658, 0.2212, 0.4758, 0.2248, 0.9849, 0.2639, 0.995, 0.2639, 0.9965, 0.2698, 0.9883, 0.2698, 0.474, 0.07173, 0.4675, 0.07487, 0.4549, 0.07597, 0.4561, 0.07188, 0.4293, 0.7203, 0.4326, 0.7145, 0.4428, 0.7145, 0.4414, 0.7203, 0.3584, 0.7105, 0.3551, 0.7164, 0.3468, 0.7164, 0.3486, 0.7105, 0.4805, 0.2296, 0.4846, 0.2346, 0.4864, 0.2427, 0.4812, 0.2416, 0.9106, 0.7028, 0.9311, 0.7028, 0.9323, 0.7117, 0.9095, 0.7117, 0.4561, 0.07188, 0.4411, 0.06662, 0.4453, 0.06472, 0.4568, 0.06953, 0.4805, 0.2296, 0.4812, 0.2416, 0.4779, 0.2412, 0.4763, 0.2317, 0.771, 0.6946, 0.7744, 0.7003, 0.771, 0.7003, 0.9531, 0.2417, 0.9759, 0.2417, 0.9747, 0.251, 0.9542, 0.251, 0.474, 0.07173, 0.4561, 0.07188, 0.4568, 0.06953, 0.4713, 0.06872, 0.4812, 0.2416, 0.4739, 0.2535, 0.4711, 0.2506, 0.4779, 0.2412, 0.985, 0.377, 0.9644, 0.377, 0.9633, 0.3693, 0.9861, 0.3693, 0.4417, 0.05441, 0.4483, 0.04326, 0.451, 0.04625, 0.4449, 0.05496, 0.3878, 0.6728, 0.3844, 0.6787, 0.3844, 0.6669, 0.4483, 0.225, 0.4649, 0.225, 0.4643, 0.2274, 0.4509, 0.228, 0.9095, 0.6949, 0.9323, 0.6949, 0.9311, 0.7028, 0.9106, 0.7028, 0.4411, 0.06662, 0.4417, 0.05441, 0.4449, 0.05496, 0.4453, 0.06472, 0.4649, 0.225, 0.4805, 0.2296, 0.4763, 0.2317, 0.4643, 0.2274, 0.259, 0.9949, 0.2601, 0.9632, 0.2761, 0.9632, 0.2749, 0.9949, 0.9388, 0.6713, 0.9372, 0.6643, 0.9594, 0.6667, 0.9548, 0.673, 0.2586, 0.9999, 0.259, 0.9949, 0.2749, 0.9949, 0.2664, 0.9999, 0.7351, 0.9401, 0.7351, 0.9146, 0.7371, 0.9146, 0.7371, 0.9401, 0.9594, 0.6667, 0.9372, 0.6643, 0.9574, 0.6157, 0.9594, 0.6159, 0.06864, 0.9634, 0.06852, 0.995, 0.0, 0.989, 0.0, 0.9635, 0.2749, 0.9949, 0.2761, 0.9632, 0.3418, 0.9635, 0.3418, 0.9891, 0.9011, 0.6722, 0.901, 0.6722, 0.9011, 0.6657, 0.9013, 0.6657, 0.9944, 0.4498, 0.9942, 0.4497, 0.9944, 0.4013, 0.9944, 0.4013, 0.5152, 0.7084, 0.5213, 0.7204, 0.5126, 0.7277, 0.5126, 0.709, 0.9952, 0.7043, 0.9952, 0.7228, 0.986, 0.7156, 0.9915, 0.7035, 0.5737, 0.7082, 0.5737, 0.7262, 0.5647, 0.719, 0.5704, 0.7069, 0.9894, 0.4891, 0.9951, 0.5012, 0.9861, 0.5084, 0.9861, 0.4904, 0.4797, 0.7128, 0.4784, 0.7138, 0.4699, 0.7069, 0.07678, 1.0, 0.06852, 0.995, 0.0846, 0.995, 0.08456, 1.0, 0.06852, 0.995, 0.06864, 0.9634, 0.08473, 0.9634, 0.0846, 0.995, 0.531, 0.6955, 0.5277, 0.7012, 0.5277, 0.6955, 0.4797, 0.7128, 0.4802, 0.7132, 0.4788, 0.7142, 0.4784, 0.7138, 0.4797, 0.7128, 0.4877, 0.7065, 0.4802, 0.7132, 0.4699, 0.7199, 0.4784, 0.7138, 0.4788, 0.7142, 0.372, 0.106, 0.3694, 0.1072, 0.3681, 0.1016, 0.7547, 0.6794, 0.7547, 0.6816, 0.7475, 0.6816, 0.7475, 0.6794, 0.3642, 0.09725, 0.3681, 0.1016, 0.3615, 0.0985, 0.6298, 0.6244, 0.6277, 0.6209, 0.637, 0.6213, 0.6369, 0.6247, 0.3548, 0.1144, 0.3555, 0.1125, 0.3594, 0.1122, 0.3598, 0.1141, 0.7618, 0.6794, 0.7618, 0.6816, 0.7547, 0.6816, 0.7547, 0.6794, 0.6369, 0.6269, 0.6369, 0.6247, 0.6441, 0.6244, 0.6441, 0.6266, 0.5567, 0.1996, 0.5531, 0.1951, 0.5593, 0.1984, 0.6298, 0.6266, 0.6298, 0.6244, 0.6369, 0.6247, 0.6369, 0.6269, 0.3663, 0.1105, 0.3646, 0.1098, 0.3668, 0.1068, 0.3694, 0.1072, 0.7618, 0.6816, 0.7639, 0.6854, 0.7547, 0.6854, 0.7547, 0.6816, 0.3598, 0.1141, 0.3594, 0.1122, 0.3622, 0.111, 0.3637, 0.1131, 0.6369, 0.6247, 0.637, 0.6213, 0.6462, 0.6209, 0.6441, 0.6244, 0.7547, 0.6816, 0.7547, 0.6854, 0.7454, 0.6854, 0.7475, 0.6816, 0.637, 0.6185, 0.637, 0.6213, 0.6277, 0.6209, 0.6262, 0.618, 0.5661, 0.1826, 0.5655, 0.1844, 0.5617, 0.1846, 0.5614, 0.1827, 0.5593, 0.1984, 0.5598, 0.1965, 0.5647, 0.1961, 0.565, 0.1975, 0.569, 0.1964, 0.565, 0.1975, 0.5647, 0.1961, 0.5673, 0.1949, 0.637, 0.6185, 0.637, 0.6156, 0.6467, 0.6151, 0.6477, 0.6181, 0.5614, 0.1827, 0.5617, 0.1846, 0.5591, 0.1857, 0.5582, 0.1842, 0.996, 0.06632, 0.9933, 0.06458, 0.9965, 0.05923, 1.0, 0.05923, 0.6272, 0.6151, 0.6296, 0.6117, 0.637, 0.6136, 0.637, 0.6156, 0.7546, 0.6884, 0.7547, 0.6913, 0.7449, 0.6913, 0.7438, 0.6884, 0.3622, 0.111, 0.3646, 0.1098, 0.3663, 0.1105, 0.3637, 0.1131, 0.6262, 0.618, 0.6272, 0.6151, 0.637, 0.6156, 0.637, 0.6185, 0.7654, 0.6884, 0.7644, 0.6913, 0.7547, 0.6913, 0.7546, 0.6884, 0.9965, 0.05923, 0.9933, 0.06458, 0.9933, 0.05388, 0.7051, 0.2988, 0.7079, 0.2934, 0.7079, 0.3042, 0.3491, 0.1022, 0.3514, 0.1032, 0.3493, 0.1058, 0.3468, 0.1055, 0.637, 0.6156, 0.637, 0.6136, 0.6443, 0.6117, 0.6467, 0.6151, 1.0, 0.05923, 0.9965, 0.05923, 0.9933, 0.05388, 0.996, 0.05215, 0.3519, 0.1, 0.3539, 0.1019, 0.3514, 0.1032, 0.3491, 0.1022, 0.5531, 0.1951, 0.5489, 0.1909, 0.5515, 0.1896, 0.6918, 0.71, 0.6959, 0.7084, 0.6959, 0.7219, 0.6918, 0.7204, 0.9717, 0.6665, 0.9688, 0.6654, 0.9688, 0.6519, 0.9717, 0.6508, 0.9644, 0.6535, 0.9688, 0.6519, 0.9688, 0.6654, 0.9644, 0.6639, 0.7546, 0.6884, 0.7547, 0.6854, 0.7639, 0.6854, 0.7654, 0.6884, 0.3519, 0.1, 0.3561, 0.09927, 0.3564, 0.1007, 0.3539, 0.1019, 0.9717, 0.6508, 0.9749, 0.6516, 0.9749, 0.6658, 0.9717, 0.6665, 0.5591, 0.1857, 0.5565, 0.187, 0.5549, 0.1862, 0.5582, 0.1842, 0.6989, 0.7073, 0.7021, 0.7081, 0.7021, 0.7223, 0.6989, 0.723, 0.9749, 0.6516, 0.9781, 0.6533, 0.9781, 0.664, 0.9749, 0.6658, 0.7021, 0.7081, 0.7056, 0.7098, 0.7056, 0.7205, 0.7021, 0.7223, 0.8715, 0.7108, 0.8715, 0.7212, 0.8664, 0.7227, 0.8664, 0.7092, 0.8609, 0.7212, 0.8609, 0.7108, 0.8664, 0.7092, 0.8664, 0.7227, 0.9803, 0.664, 0.9781, 0.664, 0.9781, 0.6533, 0.9803, 0.6533, 0.7438, 0.6884, 0.7454, 0.6854, 0.7547, 0.6854, 0.7546, 0.6884, 0.3681, 0.1016, 0.3659, 0.1026, 0.361, 0.1004, 0.3615, 0.0985, 0.3694, 0.1072, 0.3668, 0.1068, 0.3659, 0.1026, 0.3681, 0.1016, 0.6989, 0.723, 0.6959, 0.7219, 0.6959, 0.7084, 0.6989, 0.7073, 0.7079, 0.2934, 0.7099, 0.2934, 0.7099, 0.3042, 0.7079, 0.3042, 0.6477, 0.6181, 0.6462, 0.6209, 0.637, 0.6213, 0.637, 0.6185, 0.5515, 0.1896, 0.5541, 0.1901, 0.5552, 0.1941, 0.5531, 0.1951, 0.5531, 0.1951, 0.5552, 0.1941, 0.5598, 0.1965, 0.5593, 0.1984, 0.569, 0.1964, 0.5673, 0.1949, 0.5698, 0.1936, 0.572, 0.1946, 0.3615, 0.0985, 0.361, 0.1004, 0.3564, 0.1007, 0.3561, 0.09927, 0.572, 0.1946, 0.5698, 0.1936, 0.5716, 0.1912, 0.5742, 0.1915, 0.5549, 0.1862, 0.5565, 0.187, 0.5541, 0.1901, 0.5515, 0.1896, 0.5742, 0.3541, 0.5672, 0.3574, 0.5403, 0.3279, 0.5455, 0.3255, 0.5455, 0.3255, 0.5403, 0.3279, 0.5208, 0.3059, 0.527, 0.303, 0.527, 0.303, 0.5208, 0.3059, 0.501, 0.284, 0.5062, 0.2816, 0.5507, 0.7033, 0.5417, 0.7031, 0.5439, 0.6676, 0.5507, 0.6678, 0.5507, 0.6678, 0.5439, 0.6676, 0.5426, 0.6416, 0.5507, 0.6417, 0.5507, 0.6417, 0.5426, 0.6416, 0.5439, 0.6154, 0.5507, 0.6155, 0.5597, 0.7031, 0.5507, 0.7033, 0.5507, 0.6678, 0.5575, 0.6676, 0.5575, 0.6676, 0.5507, 0.6678, 0.5507, 0.6417, 0.5588, 0.6416, 0.5588, 0.6416, 0.5507, 0.6417, 0.5507, 0.6155, 0.5575, 0.6154, 0.5676, 0.1754, 0.5603, 0.179, 0.5355, 0.1485, 0.5409, 0.1459, 0.5409, 0.1459, 0.5355, 0.1485, 0.5146, 0.1271, 0.5211, 0.124, 0.5211, 0.124, 0.5146, 0.1271, 0.496, 0.1047, 0.5014, 0.1021, 0.2601, 0.9632, 0.26, 0.8407, 0.2746, 0.8407, 0.2761, 0.9632, 0.06864, 0.9634, 0.07003, 0.8408, 0.08474, 0.8408, 0.08473, 0.9634, 0.8987, 0.6656, 0.9011, 0.6657, 0.901, 0.6722, 0.8986, 0.6722, 0.8992, 0.7164, 0.8986, 0.6722, 0.901, 0.6722, 0.9013, 0.7165, 0.7211, 0.6115, 0.7212, 0.66, 0.7211, 0.6601, 0.6453, 0.4946, 0.6451, 0.4946, 0.6451, 0.4931, 0.6453, 0.4931, 0.735, 0.792, 0.735, 0.7079, 0.7387, 0.7079, 0.7388, 0.792, 0.735, 0.6238, 0.735, 0.5397, 0.7383, 0.5397, 0.7385, 0.6238, 0.735, 0.4557, 0.735, 0.3716, 0.738, 0.3716, 0.7382, 0.4557, 0.735, 0.2875, 0.735, 0.2035, 0.7376, 0.2035, 0.7378, 0.2875, 0.7351, 0.1194, 0.7351, 0.03533, 0.7373, 0.03533, 0.7375, 0.1194, 0.2746, 0.8407, 0.2737, 0.7566, 0.3312, 0.7568, 0.3347, 0.8409, 0.2729, 0.6725, 0.272, 0.5884, 0.324, 0.5886, 0.3276, 0.6727, 0.2711, 0.5043, 0.2702, 0.4202, 0.3169, 0.4204, 0.3205, 0.5045, 0.2693, 0.3361, 0.2684, 0.252, 0.3098, 0.2522, 0.3133, 0.3363, 0.2675, 0.168, 0.2666, 0.08387, 0.3026, 0.08394, 0.3062, 0.168, 0.26, 0.8407, 0.2598, 0.7566, 0.2737, 0.7566, 0.2746, 0.8407, 0.2598, 0.7566, 0.2596, 0.6725, 0.2729, 0.6725, 0.2737, 0.7566, 0.2596, 0.6725, 0.2594, 0.5884, 0.272, 0.5884, 0.2729, 0.6725, 0.2594, 0.5884, 0.2592, 0.5043, 0.2711, 0.5043, 0.272, 0.5884, 0.2592, 0.5043, 0.259, 0.4202, 0.2702, 0.4202, 0.2711, 0.5043, 0.259, 0.4202, 0.2588, 0.3361, 0.2693, 0.3361, 0.2702, 0.4202, 0.2588, 0.3361, 0.2586, 0.252, 0.2684, 0.252, 0.2693, 0.3361, 0.2586, 0.252, 0.2584, 0.168, 0.2675, 0.168, 0.2684, 0.252, 0.2584, 0.168, 0.2582, 0.08386, 0.2666, 0.08387, 0.2675, 0.168, 0.007151, 0.8409, 0.01074, 0.7568, 0.07069, 0.7567, 0.07003, 0.8408, 0.01433, 0.6727, 0.01791, 0.5885, 0.07202, 0.5885, 0.07136, 0.6726, 0.0215, 0.5044, 0.02509, 0.4203, 0.07335, 0.4203, 0.07269, 0.5044, 0.02867, 0.3362, 0.03226, 0.2521, 0.07468, 0.2521, 0.07402, 0.3362, 0.03585, 0.168, 0.03944, 0.08388, 0.07601, 0.08388, 0.07535, 0.168, 0.07003, 0.8408, 0.07069, 0.7567, 0.08471, 0.7567, 0.08474, 0.8408, 0.07069, 0.7567, 0.07136, 0.6726, 0.08468, 0.6726, 0.08471, 0.7567, 0.07136, 0.6726, 0.07202, 0.5885, 0.08465, 0.5885, 0.08468, 0.6726, 0.07202, 0.5885, 0.07269, 0.5044, 0.08462, 0.5044, 0.08465, 0.5885, 0.07269, 0.5044, 0.07335, 0.4203, 0.08459, 0.4203, 0.08462, 0.5044, 0.07335, 0.4203, 0.07402, 0.3362, 0.08456, 0.3362, 0.08459, 0.4203, 0.07402, 0.3362, 0.07468, 0.2521, 0.08453, 0.2521, 0.08456, 0.3362, 0.07468, 0.2521, 0.07535, 0.168, 0.0845, 0.168, 0.08453, 0.2521, 0.07535, 0.168, 0.07601, 0.08388, 0.08448, 0.08388, 0.0845, 0.168, 0.2737, 0.7566, 0.2729, 0.6725, 0.3276, 0.6727, 0.3312, 0.7568, 0.735, 0.7079, 0.735, 0.6238, 0.7385, 0.6238, 0.7387, 0.7079, 0.01074, 0.7568, 0.01433, 0.6727, 0.07136, 0.6726, 0.07069, 0.7567, 0.3418, 0.9635, 0.2761, 0.9632, 0.2746, 0.8407, 0.3347, 0.8409, 0.7371, 0.9146, 0.7351, 0.9146, 0.735, 0.792, 0.7388, 0.792, 0.0, 0.9635, 0.007151, 0.8409, 0.07003, 0.8408, 0.06864, 0.9634, 0.272, 0.5884, 0.2711, 0.5043, 0.3205, 0.5045, 0.324, 0.5886, 0.735, 0.5397, 0.735, 0.4557, 0.7382, 0.4557, 0.7383, 0.5397, 0.01791, 0.5885, 0.0215, 0.5044, 0.07269, 0.5044, 0.07202, 0.5885, 0.2702, 0.4202, 0.2693, 0.3361, 0.3133, 0.3363, 0.3169, 0.4204, 0.735, 0.3716, 0.735, 0.2875, 0.7378, 0.2875, 0.738, 0.3716, 0.02509, 0.4203, 0.02867, 0.3362, 0.07402, 0.3362, 0.07335, 0.4203, 0.2684, 0.252, 0.2675, 0.168, 0.3062, 0.168, 0.3098, 0.2522, 0.735, 0.2035, 0.7351, 0.1194, 0.7375, 0.1194, 0.7376, 0.2035, 0.03226, 0.2521, 0.03585, 0.168, 0.07535, 0.168, 0.07468, 0.2521, 0.7351, 0.03533, 0.7351, 1.495e-08, 0.7372, 1.495e-08, 0.7373, 0.03533, 0.2666, 0.08387, 0.2658, 0.006124, 0.2973, 0.04881, 0.3026, 0.08394, 0.2582, 0.08386, 0.258, 1.495e-08, 0.2658, 0.006124, 0.2666, 0.08387, 0.03944, 0.08388, 0.04476, 0.04875, 0.07664, 0.006116, 0.07601, 0.08388, 0.07601, 0.08388, 0.07664, 0.006116, 0.08445, 1.14e-07, 0.08448, 0.08388])
me_cylinder_002.materials.append(mat_material)
me_cylinder_002.use_paint_bone_selection = False
me_cylinder_002.use_paint_mask = True
me_cylinder_002.update()
me_icosphere = bpy.data.meshes.new('Icosphere')
me_icosphere.from_pydata([(-0.01032, -0.004709, 0.1181), (-0.01017, 0.005566, 0.1261), (-0.00617, 0.006792, 0.1138), (0.0001791, -0.004052, 0.1105), (9.843e-05, -0.01198, 0.1208), (-0.0063, -0.006036, 0.1304), (0.0004104, 0.01257, 0.1233), (0.006809, 0.00663, 0.1137), (0.01068, -0.004972, 0.1181), (0.006678, -0.006199, 0.1304), (0.0003297, 0.004645, 0.1336), (0.01083, 0.005303, 0.126)], [], [(0, 1, 2), (1, 0, 5), (0, 2, 3), (0, 3, 4), (0, 4, 5), (1, 5, 10), (2, 1, 6), (3, 2, 7), (4, 3, 8), (5, 4, 9), (1, 10, 6), (2, 6, 7), (3, 7, 8), (4, 8, 9), (5, 9, 10), (6, 10, 11), (7, 6, 11), (8, 7, 11), (9, 8, 11), (10, 9, 11)])
_uv = me_icosphere.uv_layers.new(name='UVMap')
_uv.uv.foreach_set('vector', [0.7555, 0.71, 0.7575, 0.6993, 0.7659, 0.7056, 0.7575, 0.6993, 0.7555, 0.71, 0.7438, 0.7034, 0.5485, 0.7243, 0.5469, 0.7156, 0.5597, 0.721, 0.8081, 0.7209, 0.7969, 0.7176, 0.8097, 0.7122, 0.7555, 0.71, 0.7438, 0.7122, 0.7438, 0.7034, 0.7575, 0.6993, 0.7438, 0.7034, 0.747, 0.6949, 0.5403, 0.7243, 0.5291, 0.721, 0.542, 0.7156, 0.5597, 0.721, 0.5469, 0.7156, 0.5597, 0.7102, 0.8097, 0.7122, 0.7969, 0.7176, 0.7969, 0.7068, 0.4129, 0.721, 0.4017, 0.7243, 0.4001, 0.7156, 0.5291, 0.721, 0.5291, 0.7102, 0.542, 0.7156, 0.5469, 0.7156, 0.5485, 0.7069, 0.5597, 0.7102, 0.5823, 0.7167, 0.5791, 0.7082, 0.5928, 0.7123, 0.8097, 0.7122, 0.7969, 0.7068, 0.8081, 0.7035, 0.4129, 0.721, 0.4001, 0.7156, 0.4129, 0.7102, 0.542, 0.7156, 0.5291, 0.7102, 0.5403, 0.7069, 0.5791, 0.7082, 0.5791, 0.6994, 0.5908, 0.7016, 0.5928, 0.7123, 0.5791, 0.7082, 0.5908, 0.7016, 0.6013, 0.706, 0.5928, 0.7123, 0.5908, 0.7016, 0.4129, 0.7102, 0.4001, 0.7156, 0.4017, 0.7068])
me_icosphere.materials.append(mat_material)
me_icosphere.update()
me_cylinder_001 = bpy.data.meshes.new('Cylinder.001')
me_cylinder_001.from_pydata([(-0.01762, 0.01916, 0.1961), (-0.01641, -0.01887, 0.3436), (-0.07134, -0.00225, 0.3436), (-0.07134, 0.001125, 0.3436), (-0.01641, 0.01844, 0.3436), (-0.01079, -0.007257, 0.9509), (-0.01092, -0.005322, 1.021), (-0.01031, -0.003387, 1.122), (-0.04807, -0.00121, 1.021), (-0.05363, -0.001507, 0.8496), (-0.05937, -0.001655, 0.7484), (-0.06252, -0.001804, 0.6472), (-0.01483, 0.01526, 0.546), (-0.0114, 0.01049, 0.8496), (-0.01031, 0.005718, 1.122), (-0.05363, 0.001087, 0.8496), (-0.01762, -0.01821, 0.1961), (-0.07759, -0.0007641, 0.1961), (-0.01521, -0.01306, 0.6472), (-0.0146, -0.01113, 0.7484), (-0.0114, -0.009192, 0.8496), (-0.01543, -0.01693, 0.4448), (-0.01483, -0.015, 0.546), (-0.05048, -0.001358, 0.9509), (-0.04492, -0.001061, 1.122), (-0.04492, 0.001065, 1.122), (-0.06467, -0.001952, 0.546), (-0.06467, 0.00111, 0.546), (-0.01079, 0.008899, 0.9509), (-0.01521, 0.01367, 0.6472), (-0.0146, 0.01208, 0.7484), (-0.05937, 0.001095, 0.7484), (-0.04807, 0.001072, 1.021), (-0.01543, 0.01685, 0.4448), (-0.01092, 0.007308, 1.021), (-0.06252, 0.001102, 0.6472), (-0.05048, 0.00108, 0.9509), (-0.07759, 0.00105, 0.1961), (-0.06782, -0.002101, 0.4448), (-0.06782, 0.001117, 0.4448), (-0.006026, -0.005322, 1.186), (-0.01165, -0.003387, 1.287), (-0.04318, -0.00121, 1.186), (-0.01165, 0.005718, 1.287), (-0.03778, -0.001061, 1.287), (-0.03778, 0.001065, 1.287), (-0.04318, 0.001072, 1.186), (-0.006026, 0.007308, 1.186), (-0.0179, -0.01917, 0.1961), (-0.0784, -0.001352, 0.1961), (-0.01543, -0.01404, 0.6472), (-0.01482, -0.0121, 0.7484), (-0.01156, -0.01018, 0.8497), (-0.01095, -0.008243, 0.9509), (-0.0157, -0.0179, 0.4448), (-0.01509, -0.01596, 0.546), (-0.0167, -0.01983, 0.3436), (-0.05124, -0.002011, 0.9509), (-0.04565, -0.001742, 1.122), (-0.04567, 0.001723, 1.122), (-0.06547, -0.002565, 0.546), (-0.06547, 0.001715, 0.546), (-0.06862, -0.002702, 0.4448), (-0.05441, 0.001711, 0.8497), (-0.05125, 0.001716, 0.9509), (-0.06331, 0.001709, 0.6472), (-0.06016, 0.001714, 0.7485), (-0.06863, 0.001711, 0.4448), (-0.0116, 0.01147, 0.8497), (-0.011, 0.009877, 0.9509), (-0.01546, 0.01464, 0.6472), (-0.01485, 0.01305, 0.7484), (-0.04883, 0.001718, 1.021), (-0.06015, -0.002285, 0.7485), (-0.0104, -0.004383, 1.122), (-0.01101, -0.006318, 1.021), (-0.0544, -0.002147, 0.8497), (-0.06331, -0.002423, 0.6472), (-0.07213, -0.002858, 0.3436), (-0.01571, 0.01781, 0.4448), (-0.01511, 0.01622, 0.546), (-0.01107, 0.008297, 1.021), (-0.01046, 0.006706, 1.122), (-0.07214, 0.001726, 0.3436), (-0.0784, 0.001636, 0.1961), (-0.01671, 0.0194, 0.3436), (-0.04881, -0.001878, 1.021), (-0.01791, 0.02012, 0.1961), (-0.03852, 0.001731, 1.287), (-0.03849, -0.001754, 1.287), (-0.04395, 0.001692, 1.186), (-0.01175, -0.004382, 1.287), (-0.006127, -0.006317, 1.186), (-0.006195, 0.008294, 1.186), (-0.01182, 0.006703, 1.287), (-0.04393, -0.001854, 1.186), (0.01762, 0.01916, 0.1961), (0.01641, -0.01887, 0.3436), (0.07134, -0.00225, 0.3436), (0.07134, 0.001125, 0.3436), (0.01641, 0.01844, 0.3436), (0.01079, -0.007257, 0.9509), (0.01092, -0.005322, 1.021), (0.01031, -0.003387, 1.122), (0.04807, -0.00121, 1.021), (0.05363, -0.001507, 0.8496), (0.05937, -0.001655, 0.7484), (0.06252, -0.001804, 0.6472), (0.01483, 0.01526, 0.546), (0.0114, 0.01049, 0.8496), (0.01031, 0.005718, 1.122), (0.05363, 0.001087, 0.8496), (0.01762, -0.01821, 0.1961), (0.07759, -0.0007641, 0.1961), (0.01521, -0.01306, 0.6472), (0.0146, -0.01113, 0.7484), (0.0114, -0.009192, 0.8496), (0.01543, -0.01693, 0.4448), (0.01483, -0.015, 0.546), (0.05048, -0.001358, 0.9509), (0.04492, -0.001061, 1.122), (0.04492, 0.001065, 1.122), (0.06467, -0.001952, 0.546), (0.06467, 0.00111, 0.546), (0.01079, 0.008899, 0.9509), (0.01521, 0.01367, 0.6472), (0.0146, 0.01208, 0.7484), (0.05937, 0.001095, 0.7484), (0.04807, 0.001072, 1.021), (0.01543, 0.01685, 0.4448), (0.01092, 0.007308, 1.021), (0.06252, 0.001102, 0.6472), (0.05048, 0.00108, 0.9509), (0.07759, 0.00105, 0.1961), (0.06782, -0.002101, 0.4448), (0.06782, 0.001117, 0.4448), (0.006026, -0.005322, 1.186), (0.01165, -0.003387, 1.287), (0.04318, -0.00121, 1.186), (0.01165, 0.005718, 1.287), (0.03778, -0.001061, 1.287), (0.03778, 0.001065, 1.287), (0.04318, 0.001072, 1.186), (0.006026, 0.007308, 1.186), (0.0179, -0.01917, 0.1961), (0.0784, -0.001352, 0.1961), (0.01543, -0.01404, 0.6472), (0.01482, -0.0121, 0.7484), (0.01156, -0.01018, 0.8497), (0.01095, -0.008243, 0.9509), (0.0157, -0.0179, 0.4448), (0.01509, -0.01596, 0.546), (0.0167, -0.01983, 0.3436), (0.05124, -0.002011, 0.9509), (0.04565, -0.001742, 1.122), (0.04567, 0.001723, 1.122), (0.06547, -0.002565, 0.546), (0.06547, 0.001715, 0.546), (0.06862, -0.002702, 0.4448), (0.05441, 0.001711, 0.8497), (0.05125, 0.001716, 0.9509), (0.06331, 0.001709, 0.6472), (0.06016, 0.001714, 0.7485), (0.06863, 0.001711, 0.4448), (0.0116, 0.01147, 0.8497), (0.011, 0.009877, 0.9509), (0.01546, 0.01464, 0.6472), (0.01485, 0.01305, 0.7484), (0.04883, 0.001718, 1.021), (0.06015, -0.002285, 0.7485), (0.0104, -0.004383, 1.122), (0.01101, -0.006318, 1.021), (0.0544, -0.002147, 0.8497), (0.06331, -0.002423, 0.6472), (0.07213, -0.002858, 0.3436), (0.01571, 0.01781, 0.4448), (0.01511, 0.01622, 0.546), (0.01107, 0.008297, 1.021), (0.01046, 0.006706, 1.122), (0.07214, 0.001726, 0.3436), (0.0784, 0.001636, 0.1961), (0.01671, 0.0194, 0.3436), (0.04881, -0.001878, 1.021), (0.01791, 0.02012, 0.1961), (0.03852, 0.001731, 1.287), (0.03849, -0.001754, 1.287), (0.04395, 0.001692, 1.186), (0.01175, -0.004382, 1.287), (0.006127, -0.006317, 1.186), (0.006195, 0.008294, 1.186), (0.01182, 0.006703, 1.287), (0.04393, -0.001854, 1.186)], [], [(17, 2, 1, 16), (37, 3, 2, 17), (0, 4, 3, 37), (39, 27, 26, 38), (35, 31, 10, 11), (15, 36, 23, 9), (32, 25, 24, 8), (33, 12, 27, 39), (29, 30, 31, 35), (13, 28, 36, 15), (34, 14, 25, 32), (38, 26, 22, 21), (11, 10, 19, 18), (9, 23, 5, 20), (8, 24, 7, 6), (46, 45, 44, 42), (47, 43, 45, 46), (42, 44, 41, 40), (49, 48, 56, 78), (84, 49, 78, 83), (87, 84, 83, 85), (67, 62, 60, 61), (65, 77, 73, 66), (63, 76, 57, 64), (72, 86, 58, 59), (79, 67, 61, 80), (70, 65, 66, 71), (68, 63, 64, 69), (81, 72, 59, 82), (62, 54, 55, 60), (77, 50, 51, 73), (76, 52, 53, 57), (86, 75, 74, 58), (90, 95, 89, 88), (93, 90, 88, 94), (95, 92, 91, 89), (38, 21, 54, 62), (1, 2, 78, 56), (41, 44, 89, 91), (28, 13, 68, 69), (35, 11, 77, 65), (3, 4, 85, 83), (40, 41, 91, 92), (30, 29, 70, 71), (15, 9, 76, 63), (17, 16, 48, 49), (23, 36, 64, 57), (43, 47, 93, 94), (13, 15, 63, 68), (18, 19, 51, 50), (19, 10, 73, 51), (10, 31, 66, 73), (29, 35, 65, 70), (20, 5, 53, 52), (2, 3, 83, 78), (45, 43, 94, 88), (22, 26, 60, 55), (32, 8, 86, 72), (21, 22, 55, 54), (46, 42, 95, 90), (7, 24, 58, 74), (8, 6, 75, 86), (16, 1, 56, 48), (27, 12, 80, 61), (42, 40, 92, 95), (6, 7, 74, 75), (34, 32, 72, 81), (5, 23, 57, 53), (31, 30, 71, 66), (47, 46, 90, 93), (33, 39, 67, 79), (24, 25, 59, 58), (36, 28, 69, 64), (4, 0, 87, 85), (26, 27, 61, 60), (25, 14, 82, 59), (0, 37, 84, 87), (37, 17, 49, 84), (12, 33, 79, 80), (39, 38, 62, 67), (11, 18, 50, 77), (14, 34, 81, 82), (44, 45, 88, 89), (9, 20, 52, 76), (113, 112, 97, 98), (133, 113, 98, 99), (96, 133, 99, 100), (135, 134, 122, 123), (131, 107, 106, 127), (111, 105, 119, 132), (128, 104, 120, 121), (129, 135, 123, 108), (125, 131, 127, 126), (109, 111, 132, 124), (130, 128, 121, 110), (134, 117, 118, 122), (107, 114, 115, 106), (105, 116, 101, 119), (104, 102, 103, 120), (142, 138, 140, 141), (143, 142, 141, 139), (138, 136, 137, 140), (145, 174, 152, 144), (180, 179, 174, 145), (183, 181, 179, 180), (163, 157, 156, 158), (161, 162, 169, 173), (159, 160, 153, 172), (168, 155, 154, 182), (175, 176, 157, 163), (166, 167, 162, 161), (164, 165, 160, 159), (177, 178, 155, 168), (158, 156, 151, 150), (173, 169, 147, 146), (172, 153, 149, 148), (182, 154, 170, 171), (186, 184, 185, 191), (189, 190, 184, 186), (191, 185, 187, 188), (134, 158, 150, 117), (97, 152, 174, 98), (137, 187, 185, 140), (124, 165, 164, 109), (131, 161, 173, 107), (99, 179, 181, 100), (136, 188, 187, 137), (126, 167, 166, 125), (111, 159, 172, 105), (113, 145, 144, 112), (119, 153, 160, 132), (139, 190, 189, 143), (109, 164, 159, 111), (114, 146, 147, 115), (115, 147, 169, 106), (106, 169, 162, 127), (125, 166, 161, 131), (116, 148, 149, 101), (98, 174, 179, 99), (141, 184, 190, 139), (118, 151, 156, 122), (128, 168, 182, 104), (117, 150, 151, 118), (142, 186, 191, 138), (103, 170, 154, 120), (104, 182, 171, 102), (112, 144, 152, 97), (123, 157, 176, 108), (138, 191, 188, 136), (102, 171, 170, 103), (130, 177, 168, 128), (101, 149, 153, 119), (127, 162, 167, 126), (143, 189, 186, 142), (129, 175, 163, 135), (120, 154, 155, 121), (132, 160, 165, 124), (100, 181, 183, 96), (122, 156, 157, 123), (121, 155, 178, 110), (96, 183, 180, 133), (133, 180, 145, 113), (108, 176, 175, 129), (135, 163, 158, 134), (107, 173, 146, 114), (110, 178, 177, 130), (140, 185, 184, 141), (105, 172, 148, 116)])
_uv = me_cylinder_001.uv_layers.new(name='UVMap')
_uv.uv.foreach_set('vector', [0.6538, 0.123, 0.6595, 0.0003428, 0.7212, 6.181e-08, 0.7212, 0.1226, 0.5689, 0.6134, 0.5689, 0.4908, 0.5728, 0.4908, 0.571, 0.6134, 0.4207, 0.4872, 0.4207, 0.3646, 0.4833, 0.365, 0.4891, 0.4876, 0.5689, 0.7011, 0.569, 0.617, 0.5725, 0.617, 0.5726, 0.7011, 0.4121, 0.5753, 0.4121, 0.4912, 0.4152, 0.4912, 0.4154, 0.5753, 0.9654, 0.1721, 0.9654, 0.08801, 0.9682, 0.08801, 0.9683, 0.1721, 0.9685, 0.4855, 0.9685, 0.4014, 0.971, 0.4014, 0.9711, 0.4855, 0.494, 0.5753, 0.494, 0.4912, 0.5509, 0.4915, 0.5538, 0.5756, 0.5791, 0.6079, 0.5791, 0.5238, 0.6301, 0.524, 0.633, 0.6081, 0.8082, 0.08411, 0.8082, 0.0, 0.8535, 0.0001982, 0.8564, 0.08432, 0.909, 0.6119, 0.909, 0.5277, 0.9484, 0.5279, 0.9513, 0.612, 0.7438, 0.1724, 0.7466, 0.08828, 0.8028, 0.08801, 0.8028, 0.1721, 0.8026, 0.6121, 0.8054, 0.528, 0.856, 0.5277, 0.856, 0.6119, 0.8571, 0.4362, 0.8599, 0.3521, 0.9048, 0.3519, 0.9048, 0.436, 0.9102, 0.3483, 0.913, 0.2641, 0.9523, 0.2639, 0.9523, 0.3481, 0.9736, 0.0841, 0.9737, 4.65e-08, 0.9761, 3.949e-08, 0.9762, 0.0841, 0.9094, 0.08411, 0.9158, 1.14e-07, 0.9456, 1.14e-07, 0.9518, 0.08411, 0.5791, 0.6958, 0.5852, 0.6117, 0.6149, 0.6117, 0.6212, 0.6958, 0.6488, 0.123, 0.5798, 0.1226, 0.5798, 4.662e-08, 0.643, 0.0003556, 0.5738, 0.4872, 0.5704, 0.4872, 0.5689, 0.3646, 0.5742, 0.3646, 0.6489, 0.3052, 0.5791, 0.3056, 0.5849, 0.1829, 0.6489, 0.1826, 0.5637, 0.5753, 0.5587, 0.5753, 0.5589, 0.4912, 0.5637, 0.4912, 0.4817, 0.6633, 0.477, 0.6633, 0.4771, 0.5792, 0.4817, 0.5792, 0.9575, 0.524, 0.9531, 0.524, 0.9532, 0.4398, 0.9575, 0.4398, 0.9604, 0.6119, 0.9563, 0.6119, 0.9564, 0.5277, 0.9604, 0.5277, 0.6402, 0.5199, 0.5791, 0.5201, 0.5821, 0.436, 0.6402, 0.4358, 0.7989, 0.2601, 0.7438, 0.2603, 0.7468, 0.1762, 0.7989, 0.176, 0.8524, 0.5239, 0.8032, 0.5241, 0.8061, 0.44, 0.8524, 0.4398, 0.9006, 0.2601, 0.8573, 0.2603, 0.8603, 0.1762, 0.9006, 0.176, 0.4071, 0.5756, 0.3468, 0.5753, 0.3468, 0.4912, 0.4042, 0.4914, 0.7984, 0.3483, 0.7438, 0.3481, 0.7438, 0.2639, 0.7955, 0.2642, 0.8522, 0.3483, 0.8033, 0.3481, 0.8033, 0.2639, 0.8493, 0.2641, 0.904, 0.612, 0.8609, 0.6119, 0.8609, 0.5277, 0.9011, 0.5279, 0.9607, 0.08412, 0.9567, 0.08412, 0.9568, 1.215e-06, 0.9607, 1.351e-07, 0.9007, 0.5239, 0.8573, 0.5239, 0.8633, 0.4398, 0.894, 0.4398, 0.9044, 0.08412, 0.8613, 0.08412, 0.868, 1.417e-05, 0.8985, 5.304e-08, 0.6973, 0.1336, 0.6804, 0.1771, 0.6793, 0.1769, 0.6966, 0.1329, 0.7045, 0.658, 0.6856, 0.6124, 0.6863, 0.6117, 0.7056, 0.6578, 0.7908, 0.717, 0.7882, 0.6953, 0.789, 0.6947, 0.7919, 0.7169, 0.988, 0.1761, 0.988, 0.2603, 0.9869, 0.2603, 0.9869, 0.1761, 0.8782, 0.6663, 0.8749, 0.6663, 0.8742, 0.6656, 0.8789, 0.6656, 0.6817, 0.6124, 0.662, 0.658, 0.6609, 0.6578, 0.681, 0.6117, 0.976, 0.4855, 0.976, 0.4013, 0.9772, 0.4013, 0.9772, 0.4855, 0.9893, 0.4013, 0.9893, 0.4854, 0.9882, 0.4854, 0.9882, 0.4013, 0.4758, 0.6678, 0.4729, 0.6678, 0.4721, 0.6671, 0.4765, 0.6671, 0.6008, 0.1273, 0.5809, 0.1771, 0.5798, 0.1769, 0.6001, 0.1266, 0.6667, 0.2712, 0.6639, 0.2712, 0.6632, 0.2705, 0.6674, 0.2705, 0.9823, 0.5278, 0.9823, 0.6119, 0.9812, 0.6119, 0.9812, 0.5277, 0.4865, 0.7029, 0.4758, 0.6678, 0.4765, 0.6671, 0.4877, 0.7027, 0.9872, 0.6119, 0.9872, 0.5277, 0.9883, 0.5278, 0.9883, 0.6119, 0.5216, 0.7048, 0.5108, 0.6676, 0.5115, 0.6669, 0.5227, 0.7046, 0.5108, 0.6676, 0.5077, 0.6676, 0.507, 0.6669, 0.5115, 0.6669, 0.8925, 0.7056, 0.8782, 0.6663, 0.8789, 0.6656, 0.8936, 0.7054, 0.9849, 0.3657, 0.9849, 0.2816, 0.9861, 0.2816, 0.9861, 0.3657, 0.6856, 0.6124, 0.6817, 0.6124, 0.681, 0.6117, 0.6863, 0.6117, 0.7857, 0.6953, 0.7804, 0.717, 0.7793, 0.7168, 0.785, 0.6946, 0.7045, 0.7037, 0.6896, 0.6623, 0.6903, 0.6617, 0.7056, 0.7035, 0.9717, 0.3348, 0.9691, 0.3348, 0.9684, 0.3342, 0.9725, 0.3342, 0.992, 0.6998, 0.992, 0.6157, 0.9931, 0.6157, 0.9931, 0.6998, 0.9717, 0.2646, 0.9691, 0.2646, 0.9684, 0.264, 0.9725, 0.2639, 0.9784, 0.706, 0.9757, 0.6772, 0.9765, 0.6766, 0.9795, 0.7059, 0.9691, 0.3348, 0.9645, 0.3657, 0.9633, 0.3656, 0.9684, 0.3342, 0.9573, 0.3865, 0.9573, 0.2639, 0.9584, 0.2639, 0.9584, 0.3865, 0.6861, 0.6623, 0.67, 0.7037, 0.6689, 0.7035, 0.6855, 0.6616, 0.9691, 0.2646, 0.9645, 0.2955, 0.9633, 0.2954, 0.9684, 0.264, 0.7201, 0.6079, 0.7201, 0.5238, 0.7212, 0.5238, 0.7212, 0.6079, 0.9789, 0.3657, 0.9717, 0.3348, 0.9725, 0.3342, 0.98, 0.3656, 0.6734, 0.3041, 0.6667, 0.2712, 0.6674, 0.2705, 0.6745, 0.304, 0.5077, 0.6676, 0.4951, 0.7048, 0.494, 0.7046, 0.507, 0.6669, 0.9789, 0.2955, 0.9717, 0.2646, 0.9725, 0.2639, 0.98, 0.2953, 0.7189, 0.1771, 0.701, 0.1336, 0.7017, 0.1329, 0.72, 0.1769, 0.9757, 0.6772, 0.9733, 0.6772, 0.9725, 0.6766, 0.9765, 0.6766, 0.6639, 0.2712, 0.655, 0.3041, 0.6538, 0.304, 0.6632, 0.2705, 0.7203, 0.1826, 0.7203, 0.3052, 0.7192, 0.3052, 0.7192, 0.1826, 0.6896, 0.6623, 0.6861, 0.6623, 0.6855, 0.6616, 0.6903, 0.6617, 0.9733, 0.6772, 0.968, 0.706, 0.9668, 0.7059, 0.9725, 0.6766, 0.6235, 0.1771, 0.6029, 0.1273, 0.6035, 0.1266, 0.6246, 0.1769, 0.6029, 0.1273, 0.6008, 0.1273, 0.6001, 0.1266, 0.6035, 0.1266, 0.9941, 0.08801, 0.9941, 0.1721, 0.993, 0.1721, 0.993, 0.08801, 0.701, 0.1336, 0.6973, 0.1336, 0.6966, 0.1329, 0.7017, 0.1329, 0.8749, 0.6663, 0.862, 0.7056, 0.8609, 0.7054, 0.8742, 0.6656, 0.9823, 2.299e-07, 0.9823, 0.08412, 0.9812, 0.08412, 0.9812, 3.988e-06, 0.7882, 0.6953, 0.7857, 0.6953, 0.785, 0.6946, 0.789, 0.6947, 0.4729, 0.6678, 0.4641, 0.7029, 0.463, 0.7027, 0.4721, 0.6671, 0.6483, 0.4322, 0.5791, 0.4318, 0.5791, 0.3092, 0.6425, 0.3096, 0.4244, 0.6138, 0.4223, 0.6138, 0.4205, 0.4912, 0.4244, 0.4912, 0.5624, 0.4872, 0.494, 0.4876, 0.4998, 0.365, 0.5624, 0.3646, 0.4244, 0.7015, 0.4207, 0.7015, 0.4209, 0.6174, 0.4244, 0.6174, 0.9687, 0.6119, 0.9653, 0.6119, 0.9655, 0.5277, 0.9686, 0.5277, 0.9687, 0.0841, 0.9657, 0.0841, 0.9658, 6.379e-08, 0.9686, 6.356e-08, 0.9759, 0.1721, 0.9733, 0.1721, 0.9734, 0.08801, 0.9758, 0.08801, 0.4891, 0.5753, 0.4293, 0.5756, 0.4322, 0.4915, 0.4891, 0.4912, 0.7148, 0.6079, 0.6609, 0.6081, 0.6638, 0.524, 0.7148, 0.5238, 0.9053, 0.3481, 0.8571, 0.3483, 0.86, 0.2641, 0.9053, 0.2639, 0.9514, 0.1721, 0.909, 0.1723, 0.9119, 0.08818, 0.9514, 0.08801, 0.7142, 0.2669, 0.6538, 0.2667, 0.6538, 0.1826, 0.7113, 0.1828, 0.7982, 0.5241, 0.7438, 0.5239, 0.7438, 0.4398, 0.7952, 0.44, 0.8523, 0.2603, 0.8039, 0.2601, 0.8039, 0.176, 0.8494, 0.1762, 0.9481, 0.2603, 0.9056, 0.2601, 0.9056, 0.176, 0.9451, 0.1762, 0.9762, 0.6118, 0.9736, 0.6118, 0.9737, 0.5277, 0.9761, 0.5277, 0.9522, 0.436, 0.9098, 0.436, 0.916, 0.3519, 0.9457, 0.3519, 0.9482, 0.5239, 0.9056, 0.5239, 0.9121, 0.4398, 0.942, 0.4398, 0.3468, 0.4876, 0.3525, 0.365, 0.4157, 0.3646, 0.4157, 0.4872, 0.6511, 0.5584, 0.6507, 0.4358, 0.6559, 0.4358, 0.6545, 0.5584, 0.6532, 0.4318, 0.6532, 0.3092, 0.7155, 0.3096, 0.7212, 0.4322, 0.638, 0.6079, 0.638, 0.5238, 0.6429, 0.5238, 0.643, 0.6079, 0.7106, 0.6959, 0.7106, 0.6117, 0.7151, 0.6117, 0.7153, 0.6959, 0.8059, 0.6998, 0.8059, 0.6157, 0.8102, 0.6157, 0.8103, 0.6998, 0.9563, 0.1721, 0.9563, 0.08801, 0.9603, 0.08801, 0.9604, 0.1721, 0.7438, 0.08411, 0.7438, 3.038e-08, 0.8005, 0.0002783, 0.8033, 0.08441, 0.7438, 0.6119, 0.7438, 0.5277, 0.7949, 0.528, 0.7977, 0.6121, 0.8077, 0.1721, 0.8077, 0.08801, 0.8532, 0.08823, 0.856, 0.1724, 0.4293, 0.6633, 0.4293, 0.5792, 0.4692, 0.5794, 0.472, 0.6635, 0.6609, 0.5202, 0.6638, 0.436, 0.7212, 0.4358, 0.7212, 0.5199, 0.7438, 0.4362, 0.7467, 0.3521, 0.7984, 0.3519, 0.7984, 0.436, 0.8033, 0.4362, 0.8062, 0.3521, 0.8522, 0.3519, 0.8522, 0.436, 0.8609, 0.1723, 0.8639, 0.08817, 0.9041, 0.08801, 0.9041, 0.1721, 0.7969, 0.6999, 0.7969, 0.6157, 0.8009, 0.6157, 0.8009, 0.6999, 0.494, 0.6633, 0.5005, 0.5792, 0.5307, 0.5792, 0.5367, 0.6633, 0.3468, 0.6633, 0.3527, 0.5792, 0.3832, 0.5792, 0.3899, 0.6633, 0.838, 0.6164, 0.8387, 0.6157, 0.856, 0.6597, 0.8549, 0.6599, 0.862, 0.662, 0.8609, 0.6618, 0.8803, 0.6157, 0.881, 0.6164, 0.6073, 0.7218, 0.6062, 0.7217, 0.6092, 0.6994, 0.61, 0.7, 0.9869, 0.08801, 0.988, 0.08801, 0.988, 0.1721, 0.9869, 0.1721, 0.3622, 0.6676, 0.3615, 0.6669, 0.3662, 0.6669, 0.3655, 0.6676, 0.8848, 0.6164, 0.8855, 0.6157, 0.9057, 0.6618, 0.9046, 0.662, 0.9819, 0.2603, 0.9808, 0.2603, 0.9808, 0.1761, 0.9819, 0.1761, 0.991, 0.2816, 0.9921, 0.2816, 0.9921, 0.3657, 0.991, 0.3657, 0.9491, 0.6772, 0.9483, 0.6766, 0.9527, 0.6766, 0.952, 0.6772, 0.6534, 0.1273, 0.6541, 0.1266, 0.6744, 0.1769, 0.6733, 0.1771, 0.6873, 0.2712, 0.6866, 0.2705, 0.6908, 0.2705, 0.6901, 0.2712, 0.9821, 0.4013, 0.9832, 0.4013, 0.9832, 0.4854, 0.9821, 0.4854, 0.9383, 0.7123, 0.9372, 0.7122, 0.9483, 0.6766, 0.9491, 0.6772, 0.9883, 0.08412, 0.9872, 0.08413, 0.9872, 3.103e-06, 0.9883, 6.251e-08, 0.4305, 0.705, 0.4293, 0.7048, 0.4405, 0.6671, 0.4413, 0.6678, 0.4413, 0.6678, 0.4405, 0.6671, 0.4451, 0.6671, 0.4444, 0.6678, 0.3479, 0.7069, 0.3468, 0.7067, 0.3615, 0.6669, 0.3622, 0.6676, 0.9871, 0.6998, 0.986, 0.6999, 0.986, 0.6157, 0.9871, 0.6157, 0.881, 0.6164, 0.8803, 0.6157, 0.8855, 0.6157, 0.8848, 0.6164, 0.6124, 0.7, 0.6132, 0.6994, 0.6189, 0.7216, 0.6177, 0.7218, 0.8204, 0.7056, 0.8193, 0.7054, 0.8346, 0.6635, 0.8353, 0.6642, 0.9726, 0.6164, 0.9719, 0.6157, 0.976, 0.6157, 0.9752, 0.6164, 0.994, 0.2603, 0.993, 0.2603, 0.993, 0.1761, 0.994, 0.1761, 0.9716, 0.2997, 0.9708, 0.2991, 0.9749, 0.2991, 0.9742, 0.2997, 0.9696, 0.5184, 0.9685, 0.5184, 0.9715, 0.4891, 0.9723, 0.4897, 0.9752, 0.6164, 0.976, 0.6157, 0.981, 0.6472, 0.9799, 0.6472, 0.9635, 0.5239, 0.9624, 0.5239, 0.9624, 0.4014, 0.9635, 0.4014, 0.8388, 0.6642, 0.8394, 0.6635, 0.856, 0.7054, 0.8549, 0.7056, 0.9742, 0.2997, 0.9749, 0.2991, 0.98, 0.3305, 0.9788, 0.3306, 0.4891, 0.6633, 0.4879, 0.6633, 0.4879, 0.5792, 0.4891, 0.5792, 0.9655, 0.6472, 0.9644, 0.6471, 0.9719, 0.6157, 0.9726, 0.6164, 0.6806, 0.3041, 0.6795, 0.304, 0.6866, 0.2705, 0.6873, 0.2712, 0.4444, 0.6678, 0.4451, 0.6671, 0.458, 0.7048, 0.4569, 0.705, 0.9644, 0.3306, 0.9633, 0.3304, 0.9708, 0.2991, 0.9716, 0.2997, 0.8164, 0.6599, 0.8153, 0.6597, 0.8336, 0.6157, 0.8343, 0.6164, 0.9723, 0.4897, 0.9715, 0.4891, 0.9755, 0.4891, 0.9747, 0.4897, 0.6901, 0.2712, 0.6908, 0.2705, 0.7001, 0.304, 0.699, 0.3041, 0.6548, 0.562, 0.6559, 0.562, 0.6559, 0.6846, 0.6548, 0.6846, 0.8353, 0.6642, 0.8346, 0.6635, 0.8394, 0.6635, 0.8388, 0.6642, 0.9747, 0.4897, 0.9755, 0.4891, 0.9811, 0.5183, 0.98, 0.5184, 0.6307, 0.1771, 0.6296, 0.1769, 0.6506, 0.1266, 0.6513, 0.1273, 0.6513, 0.1273, 0.6506, 0.1266, 0.6541, 0.1266, 0.6534, 0.1273, 0.9933, 0.5277, 0.9944, 0.5277, 0.9944, 0.6119, 0.9933, 0.6119, 0.8343, 0.6164, 0.8336, 0.6157, 0.8387, 0.6157, 0.838, 0.6164, 0.3655, 0.6676, 0.3662, 0.6669, 0.3795, 0.7067, 0.3784, 0.7069, 0.9808, 0.08801, 0.9819, 0.08802, 0.9819, 0.1721, 0.9808, 0.1721, 0.61, 0.7, 0.6092, 0.6994, 0.6132, 0.6994, 0.6124, 0.7, 0.952, 0.6772, 0.9527, 0.6766, 0.9619, 0.7122, 0.9608, 0.7123])
me_cylinder_001.materials.append(mat_material)
me_cylinder_001.use_paint_bone_selection = False
me_cylinder_001.use_paint_mask = True
me_cylinder_001.update()

# ---- objects
ob_basecross = bpy.data.objects.new('BaseCross', me_cylinder_002)
ob_icosphere = bpy.data.objects.new('Icosphere', me_icosphere)
ob_baldeextensions = bpy.data.objects.new('BaldeExtensions', me_cylinder_001)

# ---- transforms, parenting, visibility, modifiers, constraints
ob_basecross.location = (0.0, 0.0, 0.0)
ob_icosphere.location = (0.0, 0.0, 0.0)
ob_baldeextensions.location = (0.0, 0.0, 0.0)

# ---- collection membership
scene.collection.objects.link(ob_basecross)
scene.collection.objects.link(ob_icosphere)
scene.collection.objects.link(ob_baldeextensions)

# ---- scene / render settings (as saved in the file)
scene.frame_start = 1; scene.frame_end = 250; scene.frame_set(1)
scene.render.engine = 'BLENDER_EEVEE_NEXT'
scene.render.bake_bias = 0.0
scene.render.bake_samples = 0
scene.cycles.sampling_pattern = 'TABULATED_SOBOL'
scene.eevee.ray_tracing_options.trace_max_roughness = 0.0
bpy.context.view_layer.update()

# ---- added for rendering (the .blend has no active camera and no usable light): camera, sun
cam_auto = bpy.data.cameras.new('AutoCamera')
cam_auto.lens = 50.0
cam_auto.sensor_width = 36.0
cam_auto.clip_end = 1000.0
ob_auto_camera = bpy.data.objects.new('AutoCamera', cam_auto)
scene.collection.objects.link(ob_auto_camera)
ob_auto_camera.location = (1.33598, -1.60303, 1.71183)
ob_auto_camera.rotation_euler = (1.09748, -7.21219e-08, 0.694738)
scene.camera = ob_auto_camera
light_auto_sun = bpy.data.lights.new('AutoSun', 'SUN')
light_auto_sun.energy = 3.0
light_auto_sun.angle = 0.0523599
ob_auto_sun = bpy.data.objects.new('AutoSun', light_auto_sun)
scene.collection.objects.link(ob_auto_sun)
ob_auto_sun.rotation_euler = (0.872665, 0.174533, 0.523599)
bpy.context.view_layer.update()
